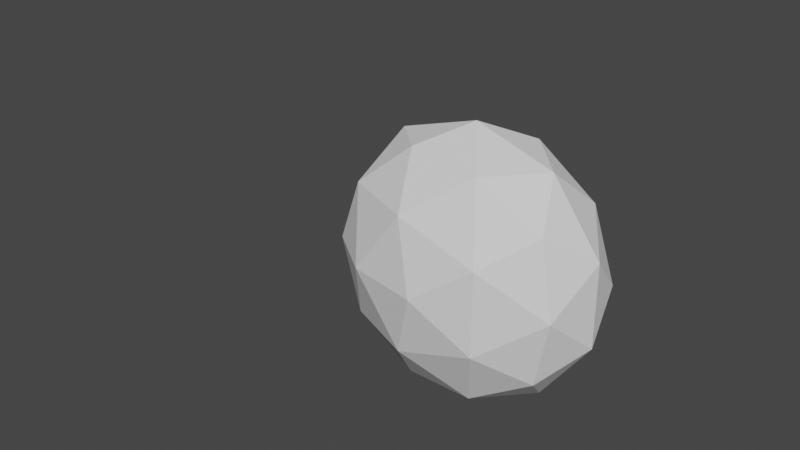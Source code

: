 # Source: jump_bug-preIK.blend  (saved by Blender 2.93.20; exported with 4.5.12 LTS)
import bpy
from mathutils import Matrix  # noqa: F401  (used for matrix-valued properties, if any)

bpy.ops.wm.read_factory_settings(use_empty=True)
scene = bpy.context.scene
scene.name = 'Scene'

# ---- collections
col_collection = bpy.data.collections.new('Collection'); scene.collection.children.link(col_collection)
col_ll = bpy.data.collections.new('LL'); scene.collection.children.link(col_ll)
col_lr = bpy.data.collections.new('LR'); scene.collection.children.link(col_lr)

# ---- world
world_world = bpy.data.worlds.new('World'); scene.world = world_world
world_world.use_nodes = True; world_world.node_tree.nodes.clear()
_N = world_world.node_tree.nodes; _L = world_world.node_tree.links
n0 = _N.new('ShaderNodeOutputWorld'); n0.name = 'World Output'; n0.location = (300, 300)
n1 = _N.new('ShaderNodeBackground'); n1.name = 'Background'; n1.location = (10, 300)
n1.inputs[0].default_value = (0.05088, 0.05088, 0.05088, 1.0)
_L.new(n1.outputs[0], n0.inputs[0])
n0.is_active_output = True
world_world.color = (0.05088, 0.05088, 0.05088)
world_world.use_sun_shadow = False
world_world.sun_shadow_jitter_overblur = 0.0

# ---- meshes
me_icosphere = bpy.data.meshes.new('Icosphere')
me_icosphere.from_pydata([(0.0, 0.0, -1.0), (0.7236, -0.5257, -0.4472), (-0.2764, -0.8506, -0.4472), (-0.8944, 0.0, -0.4472), (-0.2764, 0.8506, -0.4472), (0.7236, 0.5257, -0.4472), (0.2764, -0.8506, 0.4472), (-0.7236, -0.5257, 0.4472), (-0.7236, 0.5257, 0.4472), (0.2764, 0.8506, 0.4472), (0.8944, 0.0, 0.4472), (0.0, 0.0, 1.0), (-0.1625, -0.5, -0.8507), (0.4253, -0.309, -0.8507), (0.2629, -0.809, -0.5257), (0.8506, 0.0, -0.5257), (0.4253, 0.309, -0.8507), (-0.5257, 0.0, -0.8507), (-0.6882, -0.5, -0.5257), (-0.1625, 0.5, -0.8507), (-0.6882, 0.5, -0.5257), (0.2629, 0.809, -0.5257), (0.9511, -0.309, 0.0), (0.9511, 0.309, 0.0), (0.0, -1.0, 0.0), (0.5878, -0.809, 0.0), (-0.9511, -0.309, 0.0), (-0.5878, -0.809, 0.0), (-0.5878, 0.809, 0.0), (-0.9511, 0.309, 0.0), (0.5878, 0.809, 0.0), (0.0, 1.0, 0.0), (0.6882, -0.5, 0.5257), (-0.2629, -0.809, 0.5257), (-0.8506, 0.0, 0.5257), (-0.2629, 0.809, 0.5257), (0.6882, 0.5, 0.5257), (0.1625, -0.5, 0.8507), (0.5257, 0.0, 0.8507), (-0.4253, -0.309, 0.8507), (-0.4253, 0.309, 0.8507), (0.1625, 0.5, 0.8507)], [], [(0, 13, 12), (1, 13, 15), (0, 12, 17), (0, 17, 19), (0, 19, 16), (1, 15, 22), (2, 14, 24), (3, 18, 26), (4, 20, 28), (5, 21, 30), (1, 22, 25), (2, 24, 27), (3, 26, 29), (4, 28, 31), (5, 30, 23), (6, 32, 37), (7, 33, 39), (8, 34, 40), (9, 35, 41), (10, 36, 38), (38, 41, 11), (38, 36, 41), (36, 9, 41), (41, 40, 11), (41, 35, 40), (35, 8, 40), (40, 39, 11), (40, 34, 39), (34, 7, 39), (39, 37, 11), (39, 33, 37), (33, 6, 37), (37, 38, 11), (37, 32, 38), (32, 10, 38), (23, 36, 10), (23, 30, 36), (30, 9, 36), (31, 35, 9), (31, 28, 35), (28, 8, 35), (29, 34, 8), (29, 26, 34), (26, 7, 34), (27, 33, 7), (27, 24, 33), (24, 6, 33), (25, 32, 6), (25, 22, 32), (22, 10, 32), (30, 31, 9), (30, 21, 31), (21, 4, 31), (28, 29, 8), (28, 20, 29), (20, 3, 29), (26, 27, 7), (26, 18, 27), (18, 2, 27), (24, 25, 6), (24, 14, 25), (14, 1, 25), (22, 23, 10), (22, 15, 23), (15, 5, 23), (16, 21, 5), (16, 19, 21), (19, 4, 21), (19, 20, 4), (19, 17, 20), (17, 3, 20), (17, 18, 3), (17, 12, 18), (12, 2, 18), (15, 16, 5), (15, 13, 16), (13, 0, 16), (12, 14, 2), (12, 13, 14), (13, 1, 14)])
_uv = me_icosphere.uv_layers.new(name='UVMap')
_uv.uv.foreach_set('vector', [0.1818, 0.0, 0.2273, 0.07873, 0.1364, 0.07873, 0.2727, 0.1575, 0.3182, 0.07873, 0.3636, 0.1575, 0.9091, 0.0, 0.9545, 0.07873, 0.8636, 0.07873, 0.7273, 0.0, 0.7727, 0.07873, 0.6818, 0.07873, 0.5455, 0.0, 0.5909, 0.07873, 0.5, 0.07873, 0.2727, 0.1575, 0.3636, 0.1575, 0.3182, 0.2362, 0.09091, 0.1575, 0.1818, 0.1575, 0.1364, 0.2362, 0.8182, 0.1575, 0.9091, 0.1575, 0.8636, 0.2362, 0.6364, 0.1575, 0.7273, 0.1575, 0.6818, 0.2362, 0.4545, 0.1575, 0.5455, 0.1575, 0.5, 0.2362, 0.2727, 0.1575, 0.3182, 0.2362, 0.2273, 0.2362, 0.09091, 0.1575, 0.1364, 0.2362, 0.04546, 0.2362, 0.8182, 0.1575, 0.8636, 0.2362, 0.7727, 0.2362, 0.6364, 0.1575, 0.6818, 0.2362, 0.5909, 0.2362, 0.4545, 0.1575, 0.5, 0.2362, 0.4091, 0.2362, 0.1818, 0.3149, 0.2727, 0.3149, 0.2273, 0.3937, 0.0, 0.3149, 0.09091, 0.3149, 0.04546, 0.3937, 0.7273, 0.3149, 0.8182, 0.3149, 0.7727, 0.3937, 0.5455, 0.3149, 0.6364, 0.3149, 0.5909, 0.3937, 0.3636, 0.3149, 0.4545, 0.3149, 0.4091, 0.3937, 0.4091, 0.3937, 0.5, 0.3937, 0.4545, 0.4724, 0.4091, 0.3937, 0.4545, 0.3149, 0.5, 0.3937, 0.4545, 0.3149, 0.5455, 0.3149, 0.5, 0.3937, 0.5909, 0.3937, 0.6818, 0.3937, 0.6364, 0.4724, 0.5909, 0.3937, 0.6364, 0.3149, 0.6818, 0.3937, 0.6364, 0.3149, 0.7273, 0.3149, 0.6818, 0.3937, 0.7727, 0.3937, 0.8636, 0.3937, 0.8182, 0.4724, 0.7727, 0.3937, 0.8182, 0.3149, 0.8636, 0.3937, 0.8182, 0.3149, 0.9091, 0.3149, 0.8636, 0.3937, 0.04546, 0.3937, 0.1364, 0.3937, 0.09091, 0.4724, 0.04546, 0.3937, 0.09091, 0.3149, 0.1364, 0.3937, 0.09091, 0.3149, 0.1818, 0.3149, 0.1364, 0.3937, 0.2273, 0.3937, 0.3182, 0.3937, 0.2727, 0.4724, 0.2273, 0.3937, 0.2727, 0.3149, 0.3182, 0.3937, 0.2727, 0.3149, 0.3636, 0.3149, 0.3182, 0.3937, 0.4091, 0.2362, 0.4545, 0.3149, 0.3636, 0.3149, 0.4091, 0.2362, 0.5, 0.2362, 0.4545, 0.3149, 0.5, 0.2362, 0.5455, 0.3149, 0.4545, 0.3149, 0.5909, 0.2362, 0.6364, 0.3149, 0.5455, 0.3149, 0.5909, 0.2362, 0.6818, 0.2362, 0.6364, 0.3149, 0.6818, 0.2362, 0.7273, 0.3149, 0.6364, 0.3149, 0.7727, 0.2362, 0.8182, 0.3149, 0.7273, 0.3149, 0.7727, 0.2362, 0.8636, 0.2362, 0.8182, 0.3149, 0.8636, 0.2362, 0.9091, 0.3149, 0.8182, 0.3149, 0.04546, 0.2362, 0.09091, 0.3149, 0.0, 0.3149, 0.04546, 0.2362, 0.1364, 0.2362, 0.09091, 0.3149, 0.1364, 0.2362, 0.1818, 0.3149, 0.09091, 0.3149, 0.2273, 0.2362, 0.2727, 0.3149, 0.1818, 0.3149, 0.2273, 0.2362, 0.3182, 0.2362, 0.2727, 0.3149, 0.3182, 0.2362, 0.3636, 0.3149, 0.2727, 0.3149, 0.5, 0.2362, 0.5909, 0.2362, 0.5455, 0.3149, 0.5, 0.2362, 0.5455, 0.1575, 0.5909, 0.2362, 0.5455, 0.1575, 0.6364, 0.1575, 0.5909, 0.2362, 0.6818, 0.2362, 0.7727, 0.2362, 0.7273, 0.3149, 0.6818, 0.2362, 0.7273, 0.1575, 0.7727, 0.2362, 0.7273, 0.1575, 0.8182, 0.1575, 0.7727, 0.2362, 0.8636, 0.2362, 0.9545, 0.2362, 0.9091, 0.3149, 0.8636, 0.2362, 0.9091, 0.1575, 0.9545, 0.2362, 0.9091, 0.1575, 1.0, 0.1575, 0.9545, 0.2362, 0.1364, 0.2362, 0.2273, 0.2362, 0.1818, 0.3149, 0.1364, 0.2362, 0.1818, 0.1575, 0.2273, 0.2362, 0.1818, 0.1575, 0.2727, 0.1575, 0.2273, 0.2362, 0.3182, 0.2362, 0.4091, 0.2362, 0.3636, 0.3149, 0.3182, 0.2362, 0.3636, 0.1575, 0.4091, 0.2362, 0.3636, 0.1575, 0.4545, 0.1575, 0.4091, 0.2362, 0.5, 0.07873, 0.5455, 0.1575, 0.4545, 0.1575, 0.5, 0.07873, 0.5909, 0.07873, 0.5455, 0.1575, 0.5909, 0.07873, 0.6364, 0.1575, 0.5455, 0.1575, 0.6818, 0.07873, 0.7273, 0.1575, 0.6364, 0.1575, 0.6818, 0.07873, 0.7727, 0.07873, 0.7273, 0.1575, 0.7727, 0.07873, 0.8182, 0.1575, 0.7273, 0.1575, 0.8636, 0.07873, 0.9091, 0.1575, 0.8182, 0.1575, 0.8636, 0.07873, 0.9545, 0.07873, 0.9091, 0.1575, 0.9545, 0.07873, 1.0, 0.1575, 0.9091, 0.1575, 0.3636, 0.1575, 0.4091, 0.07873, 0.4545, 0.1575, 0.3636, 0.1575, 0.3182, 0.07873, 0.4091, 0.07873, 0.3182, 0.07873, 0.3636, 0.0, 0.4091, 0.07873, 0.1364, 0.07873, 0.1818, 0.1575, 0.09091, 0.1575, 0.1364, 0.07873, 0.2273, 0.07873, 0.1818, 0.1575, 0.2273, 0.07873, 0.2727, 0.1575, 0.1818, 0.1575])
me_icosphere.use_remesh_fix_poles = True
me_icosphere.use_remesh_preserve_attributes = False
me_icosphere.update()
me_icosphere_001 = bpy.data.meshes.new('Icosphere.001')
me_icosphere_001.from_pydata([(0.0, 0.0, -1.0), (0.7236, -0.5257, -0.4472), (-0.2764, -0.8506, -0.4472), (-0.8944, 0.0, -0.4472), (-0.2764, 0.8506, -0.4472), (0.7236, 0.5257, -0.4472), (0.2764, -0.8506, 0.4472), (-0.7236, -0.5257, 0.4472), (-0.7236, 0.5257, 0.4472), (0.2764, 0.8506, 0.4472), (0.8944, 0.0, 0.4472), (0.0, 0.0, 1.0), (-0.1625, -0.5, -0.8507), (0.4253, -0.309, -0.8507), (0.2629, -0.809, -0.5257), (0.8506, 0.0, -0.5257), (0.4253, 0.309, -0.8507), (-0.5257, 0.0, -0.8507), (-0.6882, -0.5, -0.5257), (-0.1625, 0.5, -0.8507), (-0.6882, 0.5, -0.5257), (0.2629, 0.809, -0.5257), (0.9511, -0.309, 0.0), (0.9511, 0.309, 0.0), (0.0, -1.0, 0.0), (0.5878, -0.809, 0.0), (-0.9511, -0.309, 0.0), (-0.5878, -0.809, 0.0), (-0.5878, 0.809, 0.0), (-0.9511, 0.309, 0.0), (0.5878, 0.809, 0.0), (0.0, 1.0, 0.0), (0.6882, -0.5, 0.5257), (-0.2629, -0.809, 0.5257), (-0.8506, 0.0, 0.5257), (-0.2629, 0.809, 0.5257), (0.6882, 0.5, 0.5257), (0.1625, -0.5, 0.8507), (0.5257, 0.0, 0.8507), (-0.4253, -0.309, 0.8507), (-0.4253, 0.309, 0.8507), (0.1625, 0.5, 0.8507)], [], [(0, 13, 12), (1, 13, 15), (0, 12, 17), (0, 17, 19), (0, 19, 16), (1, 15, 22), (2, 14, 24), (3, 18, 26), (4, 20, 28), (5, 21, 30), (1, 22, 25), (2, 24, 27), (3, 26, 29), (4, 28, 31), (5, 30, 23), (6, 32, 37), (7, 33, 39), (8, 34, 40), (9, 35, 41), (10, 36, 38), (38, 41, 11), (38, 36, 41), (36, 9, 41), (41, 40, 11), (41, 35, 40), (35, 8, 40), (40, 39, 11), (40, 34, 39), (34, 7, 39), (39, 37, 11), (39, 33, 37), (33, 6, 37), (37, 38, 11), (37, 32, 38), (32, 10, 38), (23, 36, 10), (23, 30, 36), (30, 9, 36), (31, 35, 9), (31, 28, 35), (28, 8, 35), (29, 34, 8), (29, 26, 34), (26, 7, 34), (27, 33, 7), (27, 24, 33), (24, 6, 33), (25, 32, 6), (25, 22, 32), (22, 10, 32), (30, 31, 9), (30, 21, 31), (21, 4, 31), (28, 29, 8), (28, 20, 29), (20, 3, 29), (26, 27, 7), (26, 18, 27), (18, 2, 27), (24, 25, 6), (24, 14, 25), (14, 1, 25), (22, 23, 10), (22, 15, 23), (15, 5, 23), (16, 21, 5), (16, 19, 21), (19, 4, 21), (19, 20, 4), (19, 17, 20), (17, 3, 20), (17, 18, 3), (17, 12, 18), (12, 2, 18), (15, 16, 5), (15, 13, 16), (13, 0, 16), (12, 14, 2), (12, 13, 14), (13, 1, 14)])
_uv = me_icosphere_001.uv_layers.new(name='UVMap')
_uv.uv.foreach_set('vector', [0.1818, 0.0, 0.2273, 0.07873, 0.1364, 0.07873, 0.2727, 0.1575, 0.3182, 0.07873, 0.3636, 0.1575, 0.9091, 0.0, 0.9545, 0.07873, 0.8636, 0.07873, 0.7273, 0.0, 0.7727, 0.07873, 0.6818, 0.07873, 0.5455, 0.0, 0.5909, 0.07873, 0.5, 0.07873, 0.2727, 0.1575, 0.3636, 0.1575, 0.3182, 0.2362, 0.09091, 0.1575, 0.1818, 0.1575, 0.1364, 0.2362, 0.8182, 0.1575, 0.9091, 0.1575, 0.8636, 0.2362, 0.6364, 0.1575, 0.7273, 0.1575, 0.6818, 0.2362, 0.4545, 0.1575, 0.5455, 0.1575, 0.5, 0.2362, 0.2727, 0.1575, 0.3182, 0.2362, 0.2273, 0.2362, 0.09091, 0.1575, 0.1364, 0.2362, 0.04546, 0.2362, 0.8182, 0.1575, 0.8636, 0.2362, 0.7727, 0.2362, 0.6364, 0.1575, 0.6818, 0.2362, 0.5909, 0.2362, 0.4545, 0.1575, 0.5, 0.2362, 0.4091, 0.2362, 0.1818, 0.3149, 0.2727, 0.3149, 0.2273, 0.3937, 0.0, 0.3149, 0.09091, 0.3149, 0.04546, 0.3937, 0.7273, 0.3149, 0.8182, 0.3149, 0.7727, 0.3937, 0.5455, 0.3149, 0.6364, 0.3149, 0.5909, 0.3937, 0.3636, 0.3149, 0.4545, 0.3149, 0.4091, 0.3937, 0.4091, 0.3937, 0.5, 0.3937, 0.4545, 0.4724, 0.4091, 0.3937, 0.4545, 0.3149, 0.5, 0.3937, 0.4545, 0.3149, 0.5455, 0.3149, 0.5, 0.3937, 0.5909, 0.3937, 0.6818, 0.3937, 0.6364, 0.4724, 0.5909, 0.3937, 0.6364, 0.3149, 0.6818, 0.3937, 0.6364, 0.3149, 0.7273, 0.3149, 0.6818, 0.3937, 0.7727, 0.3937, 0.8636, 0.3937, 0.8182, 0.4724, 0.7727, 0.3937, 0.8182, 0.3149, 0.8636, 0.3937, 0.8182, 0.3149, 0.9091, 0.3149, 0.8636, 0.3937, 0.04546, 0.3937, 0.1364, 0.3937, 0.09091, 0.4724, 0.04546, 0.3937, 0.09091, 0.3149, 0.1364, 0.3937, 0.09091, 0.3149, 0.1818, 0.3149, 0.1364, 0.3937, 0.2273, 0.3937, 0.3182, 0.3937, 0.2727, 0.4724, 0.2273, 0.3937, 0.2727, 0.3149, 0.3182, 0.3937, 0.2727, 0.3149, 0.3636, 0.3149, 0.3182, 0.3937, 0.4091, 0.2362, 0.4545, 0.3149, 0.3636, 0.3149, 0.4091, 0.2362, 0.5, 0.2362, 0.4545, 0.3149, 0.5, 0.2362, 0.5455, 0.3149, 0.4545, 0.3149, 0.5909, 0.2362, 0.6364, 0.3149, 0.5455, 0.3149, 0.5909, 0.2362, 0.6818, 0.2362, 0.6364, 0.3149, 0.6818, 0.2362, 0.7273, 0.3149, 0.6364, 0.3149, 0.7727, 0.2362, 0.8182, 0.3149, 0.7273, 0.3149, 0.7727, 0.2362, 0.8636, 0.2362, 0.8182, 0.3149, 0.8636, 0.2362, 0.9091, 0.3149, 0.8182, 0.3149, 0.04546, 0.2362, 0.09091, 0.3149, 0.0, 0.3149, 0.04546, 0.2362, 0.1364, 0.2362, 0.09091, 0.3149, 0.1364, 0.2362, 0.1818, 0.3149, 0.09091, 0.3149, 0.2273, 0.2362, 0.2727, 0.3149, 0.1818, 0.3149, 0.2273, 0.2362, 0.3182, 0.2362, 0.2727, 0.3149, 0.3182, 0.2362, 0.3636, 0.3149, 0.2727, 0.3149, 0.5, 0.2362, 0.5909, 0.2362, 0.5455, 0.3149, 0.5, 0.2362, 0.5455, 0.1575, 0.5909, 0.2362, 0.5455, 0.1575, 0.6364, 0.1575, 0.5909, 0.2362, 0.6818, 0.2362, 0.7727, 0.2362, 0.7273, 0.3149, 0.6818, 0.2362, 0.7273, 0.1575, 0.7727, 0.2362, 0.7273, 0.1575, 0.8182, 0.1575, 0.7727, 0.2362, 0.8636, 0.2362, 0.9545, 0.2362, 0.9091, 0.3149, 0.8636, 0.2362, 0.9091, 0.1575, 0.9545, 0.2362, 0.9091, 0.1575, 1.0, 0.1575, 0.9545, 0.2362, 0.1364, 0.2362, 0.2273, 0.2362, 0.1818, 0.3149, 0.1364, 0.2362, 0.1818, 0.1575, 0.2273, 0.2362, 0.1818, 0.1575, 0.2727, 0.1575, 0.2273, 0.2362, 0.3182, 0.2362, 0.4091, 0.2362, 0.3636, 0.3149, 0.3182, 0.2362, 0.3636, 0.1575, 0.4091, 0.2362, 0.3636, 0.1575, 0.4545, 0.1575, 0.4091, 0.2362, 0.5, 0.07873, 0.5455, 0.1575, 0.4545, 0.1575, 0.5, 0.07873, 0.5909, 0.07873, 0.5455, 0.1575, 0.5909, 0.07873, 0.6364, 0.1575, 0.5455, 0.1575, 0.6818, 0.07873, 0.7273, 0.1575, 0.6364, 0.1575, 0.6818, 0.07873, 0.7727, 0.07873, 0.7273, 0.1575, 0.7727, 0.07873, 0.8182, 0.1575, 0.7273, 0.1575, 0.8636, 0.07873, 0.9091, 0.1575, 0.8182, 0.1575, 0.8636, 0.07873, 0.9545, 0.07873, 0.9091, 0.1575, 0.9545, 0.07873, 1.0, 0.1575, 0.9091, 0.1575, 0.3636, 0.1575, 0.4091, 0.07873, 0.4545, 0.1575, 0.3636, 0.1575, 0.3182, 0.07873, 0.4091, 0.07873, 0.3182, 0.07873, 0.3636, 0.0, 0.4091, 0.07873, 0.1364, 0.07873, 0.1818, 0.1575, 0.09091, 0.1575, 0.1364, 0.07873, 0.2273, 0.07873, 0.1818, 0.1575, 0.2273, 0.07873, 0.2727, 0.1575, 0.1818, 0.1575])
me_icosphere_001.use_remesh_fix_poles = True
me_icosphere_001.use_remesh_preserve_attributes = False
me_icosphere_001.update()
me_icosphere_002 = bpy.data.meshes.new('Icosphere.002')
me_icosphere_002.from_pydata([(0.0, 0.0, -1.0), (0.7236, -0.5257, -0.4472), (-0.2764, -0.8506, -0.4472), (-0.8944, 0.0, -0.4472), (-0.2764, 0.8506, -0.4472), (0.7236, 0.5257, -0.4472), (0.2764, -0.8506, 0.4472), (-0.7236, -0.5257, 0.4472), (-0.7236, 0.5257, 0.4472), (0.2764, 0.8506, 0.4472), (0.8944, 0.0, 0.4472), (0.0, 0.0, 1.0), (-0.1625, -0.5, -0.8507), (0.4253, -0.309, -0.8507), (0.2629, -0.809, -0.5257), (0.8506, 0.0, -0.5257), (0.4253, 0.309, -0.8507), (-0.5257, 0.0, -0.8507), (-0.6882, -0.5, -0.5257), (-0.1625, 0.5, -0.8507), (-0.6882, 0.5, -0.5257), (0.2629, 0.809, -0.5257), (0.9511, -0.309, 0.0), (0.9511, 0.309, 0.0), (0.0, -1.0, 0.0), (0.5878, -0.809, 0.0), (-0.9511, -0.309, 0.0), (-0.5878, -0.809, 0.0), (-0.5878, 0.809, 0.0), (-0.9511, 0.309, 0.0), (0.5878, 0.809, 0.0), (0.0, 1.0, 0.0), (0.6882, -0.5, 0.5257), (-0.2629, -0.809, 0.5257), (-0.8506, 0.0, 0.5257), (-0.2629, 0.809, 0.5257), (0.6882, 0.5, 0.5257), (0.1625, -0.5, 0.8507), (0.5257, 0.0, 0.8507), (-0.4253, -0.309, 0.8507), (-0.4253, 0.309, 0.8507), (0.1625, 0.5, 0.8507)], [], [(0, 13, 12), (1, 13, 15), (0, 12, 17), (0, 17, 19), (0, 19, 16), (1, 15, 22), (2, 14, 24), (3, 18, 26), (4, 20, 28), (5, 21, 30), (1, 22, 25), (2, 24, 27), (3, 26, 29), (4, 28, 31), (5, 30, 23), (6, 32, 37), (7, 33, 39), (8, 34, 40), (9, 35, 41), (10, 36, 38), (38, 41, 11), (38, 36, 41), (36, 9, 41), (41, 40, 11), (41, 35, 40), (35, 8, 40), (40, 39, 11), (40, 34, 39), (34, 7, 39), (39, 37, 11), (39, 33, 37), (33, 6, 37), (37, 38, 11), (37, 32, 38), (32, 10, 38), (23, 36, 10), (23, 30, 36), (30, 9, 36), (31, 35, 9), (31, 28, 35), (28, 8, 35), (29, 34, 8), (29, 26, 34), (26, 7, 34), (27, 33, 7), (27, 24, 33), (24, 6, 33), (25, 32, 6), (25, 22, 32), (22, 10, 32), (30, 31, 9), (30, 21, 31), (21, 4, 31), (28, 29, 8), (28, 20, 29), (20, 3, 29), (26, 27, 7), (26, 18, 27), (18, 2, 27), (24, 25, 6), (24, 14, 25), (14, 1, 25), (22, 23, 10), (22, 15, 23), (15, 5, 23), (16, 21, 5), (16, 19, 21), (19, 4, 21), (19, 20, 4), (19, 17, 20), (17, 3, 20), (17, 18, 3), (17, 12, 18), (12, 2, 18), (15, 16, 5), (15, 13, 16), (13, 0, 16), (12, 14, 2), (12, 13, 14), (13, 1, 14)])
_uv = me_icosphere_002.uv_layers.new(name='UVMap')
_uv.uv.foreach_set('vector', [0.1818, 0.0, 0.2273, 0.07873, 0.1364, 0.07873, 0.2727, 0.1575, 0.3182, 0.07873, 0.3636, 0.1575, 0.9091, 0.0, 0.9545, 0.07873, 0.8636, 0.07873, 0.7273, 0.0, 0.7727, 0.07873, 0.6818, 0.07873, 0.5455, 0.0, 0.5909, 0.07873, 0.5, 0.07873, 0.2727, 0.1575, 0.3636, 0.1575, 0.3182, 0.2362, 0.09091, 0.1575, 0.1818, 0.1575, 0.1364, 0.2362, 0.8182, 0.1575, 0.9091, 0.1575, 0.8636, 0.2362, 0.6364, 0.1575, 0.7273, 0.1575, 0.6818, 0.2362, 0.4545, 0.1575, 0.5455, 0.1575, 0.5, 0.2362, 0.2727, 0.1575, 0.3182, 0.2362, 0.2273, 0.2362, 0.09091, 0.1575, 0.1364, 0.2362, 0.04546, 0.2362, 0.8182, 0.1575, 0.8636, 0.2362, 0.7727, 0.2362, 0.6364, 0.1575, 0.6818, 0.2362, 0.5909, 0.2362, 0.4545, 0.1575, 0.5, 0.2362, 0.4091, 0.2362, 0.1818, 0.3149, 0.2727, 0.3149, 0.2273, 0.3937, 0.0, 0.3149, 0.09091, 0.3149, 0.04546, 0.3937, 0.7273, 0.3149, 0.8182, 0.3149, 0.7727, 0.3937, 0.5455, 0.3149, 0.6364, 0.3149, 0.5909, 0.3937, 0.3636, 0.3149, 0.4545, 0.3149, 0.4091, 0.3937, 0.4091, 0.3937, 0.5, 0.3937, 0.4545, 0.4724, 0.4091, 0.3937, 0.4545, 0.3149, 0.5, 0.3937, 0.4545, 0.3149, 0.5455, 0.3149, 0.5, 0.3937, 0.5909, 0.3937, 0.6818, 0.3937, 0.6364, 0.4724, 0.5909, 0.3937, 0.6364, 0.3149, 0.6818, 0.3937, 0.6364, 0.3149, 0.7273, 0.3149, 0.6818, 0.3937, 0.7727, 0.3937, 0.8636, 0.3937, 0.8182, 0.4724, 0.7727, 0.3937, 0.8182, 0.3149, 0.8636, 0.3937, 0.8182, 0.3149, 0.9091, 0.3149, 0.8636, 0.3937, 0.04546, 0.3937, 0.1364, 0.3937, 0.09091, 0.4724, 0.04546, 0.3937, 0.09091, 0.3149, 0.1364, 0.3937, 0.09091, 0.3149, 0.1818, 0.3149, 0.1364, 0.3937, 0.2273, 0.3937, 0.3182, 0.3937, 0.2727, 0.4724, 0.2273, 0.3937, 0.2727, 0.3149, 0.3182, 0.3937, 0.2727, 0.3149, 0.3636, 0.3149, 0.3182, 0.3937, 0.4091, 0.2362, 0.4545, 0.3149, 0.3636, 0.3149, 0.4091, 0.2362, 0.5, 0.2362, 0.4545, 0.3149, 0.5, 0.2362, 0.5455, 0.3149, 0.4545, 0.3149, 0.5909, 0.2362, 0.6364, 0.3149, 0.5455, 0.3149, 0.5909, 0.2362, 0.6818, 0.2362, 0.6364, 0.3149, 0.6818, 0.2362, 0.7273, 0.3149, 0.6364, 0.3149, 0.7727, 0.2362, 0.8182, 0.3149, 0.7273, 0.3149, 0.7727, 0.2362, 0.8636, 0.2362, 0.8182, 0.3149, 0.8636, 0.2362, 0.9091, 0.3149, 0.8182, 0.3149, 0.04546, 0.2362, 0.09091, 0.3149, 0.0, 0.3149, 0.04546, 0.2362, 0.1364, 0.2362, 0.09091, 0.3149, 0.1364, 0.2362, 0.1818, 0.3149, 0.09091, 0.3149, 0.2273, 0.2362, 0.2727, 0.3149, 0.1818, 0.3149, 0.2273, 0.2362, 0.3182, 0.2362, 0.2727, 0.3149, 0.3182, 0.2362, 0.3636, 0.3149, 0.2727, 0.3149, 0.5, 0.2362, 0.5909, 0.2362, 0.5455, 0.3149, 0.5, 0.2362, 0.5455, 0.1575, 0.5909, 0.2362, 0.5455, 0.1575, 0.6364, 0.1575, 0.5909, 0.2362, 0.6818, 0.2362, 0.7727, 0.2362, 0.7273, 0.3149, 0.6818, 0.2362, 0.7273, 0.1575, 0.7727, 0.2362, 0.7273, 0.1575, 0.8182, 0.1575, 0.7727, 0.2362, 0.8636, 0.2362, 0.9545, 0.2362, 0.9091, 0.3149, 0.8636, 0.2362, 0.9091, 0.1575, 0.9545, 0.2362, 0.9091, 0.1575, 1.0, 0.1575, 0.9545, 0.2362, 0.1364, 0.2362, 0.2273, 0.2362, 0.1818, 0.3149, 0.1364, 0.2362, 0.1818, 0.1575, 0.2273, 0.2362, 0.1818, 0.1575, 0.2727, 0.1575, 0.2273, 0.2362, 0.3182, 0.2362, 0.4091, 0.2362, 0.3636, 0.3149, 0.3182, 0.2362, 0.3636, 0.1575, 0.4091, 0.2362, 0.3636, 0.1575, 0.4545, 0.1575, 0.4091, 0.2362, 0.5, 0.07873, 0.5455, 0.1575, 0.4545, 0.1575, 0.5, 0.07873, 0.5909, 0.07873, 0.5455, 0.1575, 0.5909, 0.07873, 0.6364, 0.1575, 0.5455, 0.1575, 0.6818, 0.07873, 0.7273, 0.1575, 0.6364, 0.1575, 0.6818, 0.07873, 0.7727, 0.07873, 0.7273, 0.1575, 0.7727, 0.07873, 0.8182, 0.1575, 0.7273, 0.1575, 0.8636, 0.07873, 0.9091, 0.1575, 0.8182, 0.1575, 0.8636, 0.07873, 0.9545, 0.07873, 0.9091, 0.1575, 0.9545, 0.07873, 1.0, 0.1575, 0.9091, 0.1575, 0.3636, 0.1575, 0.4091, 0.07873, 0.4545, 0.1575, 0.3636, 0.1575, 0.3182, 0.07873, 0.4091, 0.07873, 0.3182, 0.07873, 0.3636, 0.0, 0.4091, 0.07873, 0.1364, 0.07873, 0.1818, 0.1575, 0.09091, 0.1575, 0.1364, 0.07873, 0.2273, 0.07873, 0.1818, 0.1575, 0.2273, 0.07873, 0.2727, 0.1575, 0.1818, 0.1575])
me_icosphere_002.use_remesh_fix_poles = True
me_icosphere_002.use_remesh_preserve_attributes = False
me_icosphere_002.update()
me_cone_004 = bpy.data.meshes.new('Cone.004')
me_cone_004.from_pydata([(0.0, 1.0, -1.0), (0.1951, 0.9808, -1.0), (0.3827, 0.9239, -1.0), (0.5556, 0.8315, -1.0), (0.7071, 0.7071, -1.0), (0.8315, 0.5556, -1.0), (0.9239, 0.3827, -1.0), (0.9808, 0.1951, -1.0), (1.0, -4.371e-08, -1.0), (0.9808, -0.1951, -1.0), (0.9239, -0.3827, -1.0), (0.8315, -0.5556, -1.0), (0.7071, -0.7071, -1.0), (0.5556, -0.8315, -1.0), (0.3827, -0.9239, -1.0), (0.1951, -0.9808, -1.0), (-8.742e-08, -1.0, -1.0), (-0.1951, -0.9808, -1.0), (-0.3827, -0.9239, -1.0), (-0.5556, -0.8315, -1.0), (-0.7071, -0.7071, -1.0), (-0.8315, -0.5556, -1.0), (-0.9239, -0.3827, -1.0), (-0.9808, -0.1951, -1.0), (-1.0, 1.192e-08, -1.0), (-0.9808, 0.1951, -1.0), (-0.9239, 0.3827, -1.0), (-0.8315, 0.5556, -1.0), (-0.7071, 0.7071, -1.0), (-0.5556, 0.8315, -1.0), (-0.3827, 0.9239, -1.0), (-0.1951, 0.9808, -1.0), (0.0, 0.0, 1.0)], [], [(0, 32, 1), (1, 32, 2), (2, 32, 3), (3, 32, 4), (4, 32, 5), (5, 32, 6), (6, 32, 7), (7, 32, 8), (8, 32, 9), (9, 32, 10), (10, 32, 11), (11, 32, 12), (12, 32, 13), (13, 32, 14), (14, 32, 15), (15, 32, 16), (16, 32, 17), (17, 32, 18), (18, 32, 19), (19, 32, 20), (20, 32, 21), (21, 32, 22), (22, 32, 23), (23, 32, 24), (24, 32, 25), (25, 32, 26), (26, 32, 27), (27, 32, 28), (28, 32, 29), (29, 32, 30), (0, 1, 2, 3, 4, 5, 6, 7, 8, 9, 10, 11, 12, 13, 14, 15, 16, 17, 18, 19, 20, 21, 22, 23, 24, 25, 26, 27, 28, 29, 30, 31), (30, 32, 31), (31, 32, 0)])
_uv = me_cone_004.uv_layers.new(name='UVMap')
_uv.uv.foreach_set('vector', [0.25, 0.49, 0.25, 0.25, 0.2968, 0.4854, 0.2968, 0.4854, 0.25, 0.25, 0.3418, 0.4717, 0.3418, 0.4717, 0.25, 0.25, 0.3833, 0.4496, 0.3833, 0.4496, 0.25, 0.25, 0.4197, 0.4197, 0.4197, 0.4197, 0.25, 0.25, 0.4496, 0.3833, 0.4496, 0.3833, 0.25, 0.25, 0.4717, 0.3418, 0.4717, 0.3418, 0.25, 0.25, 0.4854, 0.2968, 0.4854, 0.2968, 0.25, 0.25, 0.49, 0.25, 0.49, 0.25, 0.25, 0.25, 0.4854, 0.2032, 0.4854, 0.2032, 0.25, 0.25, 0.4717, 0.1582, 0.4717, 0.1582, 0.25, 0.25, 0.4496, 0.1167, 0.4496, 0.1167, 0.25, 0.25, 0.4197, 0.08029, 0.4197, 0.08029, 0.25, 0.25, 0.3833, 0.05045, 0.3833, 0.05045, 0.25, 0.25, 0.3418, 0.02827, 0.3418, 0.02827, 0.25, 0.25, 0.2968, 0.01461, 0.2968, 0.01461, 0.25, 0.25, 0.25, 0.01, 0.25, 0.01, 0.25, 0.25, 0.2032, 0.01461, 0.2032, 0.01461, 0.25, 0.25, 0.1582, 0.02827, 0.1582, 0.02827, 0.25, 0.25, 0.1167, 0.05045, 0.1167, 0.05045, 0.25, 0.25, 0.08029, 0.08029, 0.08029, 0.08029, 0.25, 0.25, 0.05045, 0.1167, 0.05045, 0.1167, 0.25, 0.25, 0.02827, 0.1582, 0.02827, 0.1582, 0.25, 0.25, 0.01461, 0.2032, 0.01461, 0.2032, 0.25, 0.25, 0.01, 0.25, 0.01, 0.25, 0.25, 0.25, 0.01461, 0.2968, 0.01461, 0.2968, 0.25, 0.25, 0.02827, 0.3418, 0.02827, 0.3418, 0.25, 0.25, 0.05045, 0.3833, 0.05045, 0.3833, 0.25, 0.25, 0.08029, 0.4197, 0.08029, 0.4197, 0.25, 0.25, 0.1167, 0.4496, 0.1167, 0.4496, 0.25, 0.25, 0.1582, 0.4717, 0.75, 0.49, 0.7968, 0.4854, 0.8418, 0.4717, 0.8833, 0.4496, 0.9197, 0.4197, 0.9496, 0.3833, 0.9717, 0.3418, 0.9854, 0.2968, 0.99, 0.25, 0.9854, 0.2032, 0.9717, 0.1582, 0.9496, 0.1167, 0.9197, 0.08029, 0.8833, 0.05045, 0.8418, 0.02827, 0.7968, 0.01461, 0.75, 0.01, 0.7032, 0.01461, 0.6582, 0.02827, 0.6167, 0.05045, 0.5803, 0.08029, 0.5504, 0.1167, 0.5283, 0.1582, 0.5146, 0.2032, 0.51, 0.25, 0.5146, 0.2968, 0.5283, 0.3418, 0.5504, 0.3833, 0.5803, 0.4197, 0.6167, 0.4496, 0.6582, 0.4717, 0.7032, 0.4854, 0.1582, 0.4717, 0.25, 0.25, 0.2032, 0.4854, 0.2032, 0.4854, 0.25, 0.25, 0.25, 0.49])
me_cone_004.use_remesh_fix_poles = True
me_cone_004.use_remesh_preserve_attributes = False
me_cone_004.update()
me_cylinder_003 = bpy.data.meshes.new('Cylinder.003')
me_cylinder_003.from_pydata([(0.0, 1.0, -1.0), (0.0, 3.1, 1.0), (0.1951, 0.9808, -1.0), (0.6049, 3.041, 1.0), (0.3827, 0.9239, -1.0), (1.186, 2.864, 1.0), (0.5556, 0.8315, -1.0), (1.722, 2.578, 1.0), (0.7071, 0.7071, -1.0), (2.192, 2.192, 1.0), (0.8315, 0.5556, -1.0), (2.578, 1.722, 1.0), (0.9239, 0.3827, -1.0), (2.864, 1.186, 1.0), (0.9808, 0.1951, -1.0), (3.041, 0.6049, 1.0), (1.0, -4.371e-08, -1.0), (3.1, 8.66e-07, 1.0), (0.9808, -0.1951, -1.0), (3.041, -0.6049, 1.0), (0.9239, -0.3827, -1.0), (2.864, -1.186, 1.0), (0.8315, -0.5556, -1.0), (2.578, -1.722, 1.0), (0.7071, -0.7071, -1.0), (2.192, -2.192, 1.0), (0.5556, -0.8315, -1.0), (1.722, -2.578, 1.0), (0.3827, -0.9239, -1.0), (1.186, -2.864, 1.0), (0.1951, -0.9808, -1.0), (0.6049, -3.041, 1.0), (-8.742e-08, -1.0, -1.0), (-2.71e-07, -3.1, 1.0), (-0.1951, -0.9808, -1.0), (-0.6049, -3.041, 1.0), (-0.3827, -0.9239, -1.0), (-1.186, -2.864, 1.0), (-0.5556, -0.8315, -1.0), (-1.722, -2.578, 1.0), (-0.7071, -0.7071, -1.0), (-2.192, -2.192, 1.0), (-0.8315, -0.5556, -1.0), (-2.578, -1.722, 1.0), (-0.9239, -0.3827, -1.0), (-2.864, -1.186, 1.0), (-0.9808, -0.1951, -1.0), (-3.041, -0.6049, 1.0), (-1.0, 1.192e-08, -1.0), (-3.1, 1.039e-06, 1.0), (-0.9808, 0.1951, -1.0), (-3.041, 0.6049, 1.0), (-0.9239, 0.3827, -1.0), (-2.864, 1.186, 1.0), (-0.8315, 0.5556, -1.0), (-2.578, 1.722, 1.0), (-0.7071, 0.7071, -1.0), (-2.192, 2.192, 1.0), (-0.5556, 0.8315, -1.0), (-1.722, 2.578, 1.0), (-0.3827, 0.9239, -1.0), (-1.186, 2.864, 1.0), (-0.1951, 0.9808, -1.0), (-0.6049, 3.041, 1.0)], [], [(0, 1, 3, 2), (2, 3, 5, 4), (4, 5, 7, 6), (6, 7, 9, 8), (8, 9, 11, 10), (10, 11, 13, 12), (12, 13, 15, 14), (14, 15, 17, 16), (16, 17, 19, 18), (18, 19, 21, 20), (20, 21, 23, 22), (22, 23, 25, 24), (24, 25, 27, 26), (26, 27, 29, 28), (28, 29, 31, 30), (30, 31, 33, 32), (32, 33, 35, 34), (34, 35, 37, 36), (36, 37, 39, 38), (38, 39, 41, 40), (40, 41, 43, 42), (42, 43, 45, 44), (44, 45, 47, 46), (46, 47, 49, 48), (48, 49, 51, 50), (50, 51, 53, 52), (52, 53, 55, 54), (54, 55, 57, 56), (56, 57, 59, 58), (58, 59, 61, 60), (3, 1, 63, 61, 59, 57, 55, 53, 51, 49, 47, 45, 43, 41, 39, 37, 35, 33, 31, 29, 27, 25, 23, 21, 19, 17, 15, 13, 11, 9, 7, 5), (60, 61, 63, 62), (62, 63, 1, 0), (0, 2, 4, 6, 8, 10, 12, 14, 16, 18, 20, 22, 24, 26, 28, 30, 32, 34, 36, 38, 40, 42, 44, 46, 48, 50, 52, 54, 56, 58, 60, 62)])
_uv = me_cylinder_003.uv_layers.new(name='UVMap')
_uv.uv.foreach_set('vector', [1.0, 0.5, 1.0, 1.0, 0.9688, 1.0, 0.9688, 0.5, 0.9688, 0.5, 0.9688, 1.0, 0.9375, 1.0, 0.9375, 0.5, 0.9375, 0.5, 0.9375, 1.0, 0.9062, 1.0, 0.9062, 0.5, 0.9062, 0.5, 0.9062, 1.0, 0.875, 1.0, 0.875, 0.5, 0.875, 0.5, 0.875, 1.0, 0.8438, 1.0, 0.8438, 0.5, 0.8438, 0.5, 0.8438, 1.0, 0.8125, 1.0, 0.8125, 0.5, 0.8125, 0.5, 0.8125, 1.0, 0.7812, 1.0, 0.7812, 0.5, 0.7812, 0.5, 0.7812, 1.0, 0.75, 1.0, 0.75, 0.5, 0.75, 0.5, 0.75, 1.0, 0.7188, 1.0, 0.7188, 0.5, 0.7188, 0.5, 0.7188, 1.0, 0.6875, 1.0, 0.6875, 0.5, 0.6875, 0.5, 0.6875, 1.0, 0.6562, 1.0, 0.6562, 0.5, 0.6562, 0.5, 0.6562, 1.0, 0.625, 1.0, 0.625, 0.5, 0.625, 0.5, 0.625, 1.0, 0.5938, 1.0, 0.5938, 0.5, 0.5938, 0.5, 0.5938, 1.0, 0.5625, 1.0, 0.5625, 0.5, 0.5625, 0.5, 0.5625, 1.0, 0.5312, 1.0, 0.5312, 0.5, 0.5312, 0.5, 0.5312, 1.0, 0.5, 1.0, 0.5, 0.5, 0.5, 0.5, 0.5, 1.0, 0.4688, 1.0, 0.4688, 0.5, 0.4688, 0.5, 0.4688, 1.0, 0.4375, 1.0, 0.4375, 0.5, 0.4375, 0.5, 0.4375, 1.0, 0.4062, 1.0, 0.4062, 0.5, 0.4062, 0.5, 0.4062, 1.0, 0.375, 1.0, 0.375, 0.5, 0.375, 0.5, 0.375, 1.0, 0.3438, 1.0, 0.3438, 0.5, 0.3438, 0.5, 0.3438, 1.0, 0.3125, 1.0, 0.3125, 0.5, 0.3125, 0.5, 0.3125, 1.0, 0.2812, 1.0, 0.2812, 0.5, 0.2812, 0.5, 0.2812, 1.0, 0.25, 1.0, 0.25, 0.5, 0.25, 0.5, 0.25, 1.0, 0.2188, 1.0, 0.2188, 0.5, 0.2188, 0.5, 0.2188, 1.0, 0.1875, 1.0, 0.1875, 0.5, 0.1875, 0.5, 0.1875, 1.0, 0.1562, 1.0, 0.1562, 0.5, 0.1562, 0.5, 0.1562, 1.0, 0.125, 1.0, 0.125, 0.5, 0.125, 0.5, 0.125, 1.0, 0.09375, 1.0, 0.09375, 0.5, 0.09375, 0.5, 0.09375, 1.0, 0.0625, 1.0, 0.0625, 0.5, 0.2968, 0.4854, 0.25, 0.49, 0.2032, 0.4854, 0.1582, 0.4717, 0.1167, 0.4496, 0.08029, 0.4197, 0.05045, 0.3833, 0.02827, 0.3418, 0.01461, 0.2968, 0.01, 0.25, 0.01461, 0.2032, 0.02827, 0.1582, 0.05045, 0.1167, 0.08029, 0.08029, 0.1167, 0.05045, 0.1582, 0.02827, 0.2032, 0.01461, 0.25, 0.01, 0.2968, 0.01461, 0.3418, 0.02827, 0.3833, 0.05045, 0.4197, 0.08029, 0.4496, 0.1167, 0.4717, 0.1582, 0.4854, 0.2032, 0.49, 0.25, 0.4854, 0.2968, 0.4717, 0.3418, 0.4496, 0.3833, 0.4197, 0.4197, 0.3833, 0.4496, 0.3418, 0.4717, 0.0625, 0.5, 0.0625, 1.0, 0.03125, 1.0, 0.03125, 0.5, 0.03125, 0.5, 0.03125, 1.0, 0.0, 1.0, 0.0, 0.5, 0.75, 0.49, 0.7968, 0.4854, 0.8418, 0.4717, 0.8833, 0.4496, 0.9197, 0.4197, 0.9496, 0.3833, 0.9717, 0.3418, 0.9854, 0.2968, 0.99, 0.25, 0.9854, 0.2032, 0.9717, 0.1582, 0.9496, 0.1167, 0.9197, 0.08029, 0.8833, 0.05045, 0.8418, 0.02827, 0.7968, 0.01461, 0.75, 0.01, 0.7032, 0.01461, 0.6582, 0.02827, 0.6167, 0.05045, 0.5803, 0.08029, 0.5504, 0.1167, 0.5283, 0.1582, 0.5146, 0.2032, 0.51, 0.25, 0.5146, 0.2968, 0.5283, 0.3418, 0.5504, 0.3833, 0.5803, 0.4197, 0.6167, 0.4496, 0.6582, 0.4717, 0.7032, 0.4854])
me_cylinder_003.use_remesh_fix_poles = True
me_cylinder_003.use_remesh_preserve_attributes = False
me_cylinder_003.update()
me_cone_005 = bpy.data.meshes.new('Cone.005')
me_cone_005.from_pydata([(0.0, 1.0, -1.0), (0.1951, 0.9808, -1.0), (0.3827, 0.9239, -1.0), (0.5556, 0.8315, -1.0), (0.7071, 0.7071, -1.0), (0.8315, 0.5556, -1.0), (0.9239, 0.3827, -1.0), (0.9808, 0.1951, -1.0), (1.0, -4.371e-08, -1.0), (0.9808, -0.1951, -1.0), (0.9239, -0.3827, -1.0), (0.8315, -0.5556, -1.0), (0.7071, -0.7071, -1.0), (0.5556, -0.8315, -1.0), (0.3827, -0.9239, -1.0), (0.1951, -0.9808, -1.0), (-8.742e-08, -1.0, -1.0), (-0.1951, -0.9808, -1.0), (-0.3827, -0.9239, -1.0), (-0.5556, -0.8315, -1.0), (-0.7071, -0.7071, -1.0), (-0.8315, -0.5556, -1.0), (-0.9239, -0.3827, -1.0), (-0.9808, -0.1951, -1.0), (-1.0, 1.192e-08, -1.0), (-0.9808, 0.1951, -1.0), (-0.9239, 0.3827, -1.0), (-0.8315, 0.5556, -1.0), (-0.7071, 0.7071, -1.0), (-0.5556, 0.8315, -1.0), (-0.3827, 0.9239, -1.0), (-0.1951, 0.9808, -1.0), (0.0, 0.0, 1.0)], [], [(0, 32, 1), (1, 32, 2), (2, 32, 3), (3, 32, 4), (4, 32, 5), (5, 32, 6), (6, 32, 7), (7, 32, 8), (8, 32, 9), (9, 32, 10), (10, 32, 11), (11, 32, 12), (12, 32, 13), (13, 32, 14), (14, 32, 15), (15, 32, 16), (16, 32, 17), (17, 32, 18), (18, 32, 19), (19, 32, 20), (20, 32, 21), (21, 32, 22), (22, 32, 23), (23, 32, 24), (24, 32, 25), (25, 32, 26), (26, 32, 27), (27, 32, 28), (28, 32, 29), (29, 32, 30), (0, 1, 2, 3, 4, 5, 6, 7, 8, 9, 10, 11, 12, 13, 14, 15, 16, 17, 18, 19, 20, 21, 22, 23, 24, 25, 26, 27, 28, 29, 30, 31), (30, 32, 31), (31, 32, 0)])
_uv = me_cone_005.uv_layers.new(name='UVMap')
_uv.uv.foreach_set('vector', [0.25, 0.49, 0.25, 0.25, 0.2968, 0.4854, 0.2968, 0.4854, 0.25, 0.25, 0.3418, 0.4717, 0.3418, 0.4717, 0.25, 0.25, 0.3833, 0.4496, 0.3833, 0.4496, 0.25, 0.25, 0.4197, 0.4197, 0.4197, 0.4197, 0.25, 0.25, 0.4496, 0.3833, 0.4496, 0.3833, 0.25, 0.25, 0.4717, 0.3418, 0.4717, 0.3418, 0.25, 0.25, 0.4854, 0.2968, 0.4854, 0.2968, 0.25, 0.25, 0.49, 0.25, 0.49, 0.25, 0.25, 0.25, 0.4854, 0.2032, 0.4854, 0.2032, 0.25, 0.25, 0.4717, 0.1582, 0.4717, 0.1582, 0.25, 0.25, 0.4496, 0.1167, 0.4496, 0.1167, 0.25, 0.25, 0.4197, 0.08029, 0.4197, 0.08029, 0.25, 0.25, 0.3833, 0.05045, 0.3833, 0.05045, 0.25, 0.25, 0.3418, 0.02827, 0.3418, 0.02827, 0.25, 0.25, 0.2968, 0.01461, 0.2968, 0.01461, 0.25, 0.25, 0.25, 0.01, 0.25, 0.01, 0.25, 0.25, 0.2032, 0.01461, 0.2032, 0.01461, 0.25, 0.25, 0.1582, 0.02827, 0.1582, 0.02827, 0.25, 0.25, 0.1167, 0.05045, 0.1167, 0.05045, 0.25, 0.25, 0.08029, 0.08029, 0.08029, 0.08029, 0.25, 0.25, 0.05045, 0.1167, 0.05045, 0.1167, 0.25, 0.25, 0.02827, 0.1582, 0.02827, 0.1582, 0.25, 0.25, 0.01461, 0.2032, 0.01461, 0.2032, 0.25, 0.25, 0.01, 0.25, 0.01, 0.25, 0.25, 0.25, 0.01461, 0.2968, 0.01461, 0.2968, 0.25, 0.25, 0.02827, 0.3418, 0.02827, 0.3418, 0.25, 0.25, 0.05045, 0.3833, 0.05045, 0.3833, 0.25, 0.25, 0.08029, 0.4197, 0.08029, 0.4197, 0.25, 0.25, 0.1167, 0.4496, 0.1167, 0.4496, 0.25, 0.25, 0.1582, 0.4717, 0.75, 0.49, 0.7968, 0.4854, 0.8418, 0.4717, 0.8833, 0.4496, 0.9197, 0.4197, 0.9496, 0.3833, 0.9717, 0.3418, 0.9854, 0.2968, 0.99, 0.25, 0.9854, 0.2032, 0.9717, 0.1582, 0.9496, 0.1167, 0.9197, 0.08029, 0.8833, 0.05045, 0.8418, 0.02827, 0.7968, 0.01461, 0.75, 0.01, 0.7032, 0.01461, 0.6582, 0.02827, 0.6167, 0.05045, 0.5803, 0.08029, 0.5504, 0.1167, 0.5283, 0.1582, 0.5146, 0.2032, 0.51, 0.25, 0.5146, 0.2968, 0.5283, 0.3418, 0.5504, 0.3833, 0.5803, 0.4197, 0.6167, 0.4496, 0.6582, 0.4717, 0.7032, 0.4854, 0.1582, 0.4717, 0.25, 0.25, 0.2032, 0.4854, 0.2032, 0.4854, 0.25, 0.25, 0.25, 0.49])
me_cone_005.use_remesh_fix_poles = True
me_cone_005.use_remesh_preserve_attributes = False
me_cone_005.update()
me_cylinder_004 = bpy.data.meshes.new('Cylinder.004')
me_cylinder_004.from_pydata([(0.0, 1.0, -1.0), (0.0, 3.1, 1.0), (0.1951, 0.9808, -1.0), (0.6049, 3.041, 1.0), (0.3827, 0.9239, -1.0), (1.186, 2.864, 1.0), (0.5556, 0.8315, -1.0), (1.722, 2.578, 1.0), (0.7071, 0.7071, -1.0), (2.192, 2.192, 1.0), (0.8315, 0.5556, -1.0), (2.578, 1.722, 1.0), (0.9239, 0.3827, -1.0), (2.864, 1.186, 1.0), (0.9808, 0.1951, -1.0), (3.041, 0.6049, 1.0), (1.0, -4.371e-08, -1.0), (3.1, 8.66e-07, 1.0), (0.9808, -0.1951, -1.0), (3.041, -0.6049, 1.0), (0.9239, -0.3827, -1.0), (2.864, -1.186, 1.0), (0.8315, -0.5556, -1.0), (2.578, -1.722, 1.0), (0.7071, -0.7071, -1.0), (2.192, -2.192, 1.0), (0.5556, -0.8315, -1.0), (1.722, -2.578, 1.0), (0.3827, -0.9239, -1.0), (1.186, -2.864, 1.0), (0.1951, -0.9808, -1.0), (0.6049, -3.041, 1.0), (-8.742e-08, -1.0, -1.0), (-2.71e-07, -3.1, 1.0), (-0.1951, -0.9808, -1.0), (-0.6049, -3.041, 1.0), (-0.3827, -0.9239, -1.0), (-1.186, -2.864, 1.0), (-0.5556, -0.8315, -1.0), (-1.722, -2.578, 1.0), (-0.7071, -0.7071, -1.0), (-2.192, -2.192, 1.0), (-0.8315, -0.5556, -1.0), (-2.578, -1.722, 1.0), (-0.9239, -0.3827, -1.0), (-2.864, -1.186, 1.0), (-0.9808, -0.1951, -1.0), (-3.041, -0.6049, 1.0), (-1.0, 1.192e-08, -1.0), (-3.1, 1.039e-06, 1.0), (-0.9808, 0.1951, -1.0), (-3.041, 0.6049, 1.0), (-0.9239, 0.3827, -1.0), (-2.864, 1.186, 1.0), (-0.8315, 0.5556, -1.0), (-2.578, 1.722, 1.0), (-0.7071, 0.7071, -1.0), (-2.192, 2.192, 1.0), (-0.5556, 0.8315, -1.0), (-1.722, 2.578, 1.0), (-0.3827, 0.9239, -1.0), (-1.186, 2.864, 1.0), (-0.1951, 0.9808, -1.0), (-0.6049, 3.041, 1.0)], [], [(0, 1, 3, 2), (2, 3, 5, 4), (4, 5, 7, 6), (6, 7, 9, 8), (8, 9, 11, 10), (10, 11, 13, 12), (12, 13, 15, 14), (14, 15, 17, 16), (16, 17, 19, 18), (18, 19, 21, 20), (20, 21, 23, 22), (22, 23, 25, 24), (24, 25, 27, 26), (26, 27, 29, 28), (28, 29, 31, 30), (30, 31, 33, 32), (32, 33, 35, 34), (34, 35, 37, 36), (36, 37, 39, 38), (38, 39, 41, 40), (40, 41, 43, 42), (42, 43, 45, 44), (44, 45, 47, 46), (46, 47, 49, 48), (48, 49, 51, 50), (50, 51, 53, 52), (52, 53, 55, 54), (54, 55, 57, 56), (56, 57, 59, 58), (58, 59, 61, 60), (3, 1, 63, 61, 59, 57, 55, 53, 51, 49, 47, 45, 43, 41, 39, 37, 35, 33, 31, 29, 27, 25, 23, 21, 19, 17, 15, 13, 11, 9, 7, 5), (60, 61, 63, 62), (62, 63, 1, 0), (0, 2, 4, 6, 8, 10, 12, 14, 16, 18, 20, 22, 24, 26, 28, 30, 32, 34, 36, 38, 40, 42, 44, 46, 48, 50, 52, 54, 56, 58, 60, 62)])
_uv = me_cylinder_004.uv_layers.new(name='UVMap')
_uv.uv.foreach_set('vector', [1.0, 0.5, 1.0, 1.0, 0.9688, 1.0, 0.9688, 0.5, 0.9688, 0.5, 0.9688, 1.0, 0.9375, 1.0, 0.9375, 0.5, 0.9375, 0.5, 0.9375, 1.0, 0.9062, 1.0, 0.9062, 0.5, 0.9062, 0.5, 0.9062, 1.0, 0.875, 1.0, 0.875, 0.5, 0.875, 0.5, 0.875, 1.0, 0.8438, 1.0, 0.8438, 0.5, 0.8438, 0.5, 0.8438, 1.0, 0.8125, 1.0, 0.8125, 0.5, 0.8125, 0.5, 0.8125, 1.0, 0.7812, 1.0, 0.7812, 0.5, 0.7812, 0.5, 0.7812, 1.0, 0.75, 1.0, 0.75, 0.5, 0.75, 0.5, 0.75, 1.0, 0.7188, 1.0, 0.7188, 0.5, 0.7188, 0.5, 0.7188, 1.0, 0.6875, 1.0, 0.6875, 0.5, 0.6875, 0.5, 0.6875, 1.0, 0.6562, 1.0, 0.6562, 0.5, 0.6562, 0.5, 0.6562, 1.0, 0.625, 1.0, 0.625, 0.5, 0.625, 0.5, 0.625, 1.0, 0.5938, 1.0, 0.5938, 0.5, 0.5938, 0.5, 0.5938, 1.0, 0.5625, 1.0, 0.5625, 0.5, 0.5625, 0.5, 0.5625, 1.0, 0.5312, 1.0, 0.5312, 0.5, 0.5312, 0.5, 0.5312, 1.0, 0.5, 1.0, 0.5, 0.5, 0.5, 0.5, 0.5, 1.0, 0.4688, 1.0, 0.4688, 0.5, 0.4688, 0.5, 0.4688, 1.0, 0.4375, 1.0, 0.4375, 0.5, 0.4375, 0.5, 0.4375, 1.0, 0.4062, 1.0, 0.4062, 0.5, 0.4062, 0.5, 0.4062, 1.0, 0.375, 1.0, 0.375, 0.5, 0.375, 0.5, 0.375, 1.0, 0.3438, 1.0, 0.3438, 0.5, 0.3438, 0.5, 0.3438, 1.0, 0.3125, 1.0, 0.3125, 0.5, 0.3125, 0.5, 0.3125, 1.0, 0.2812, 1.0, 0.2812, 0.5, 0.2812, 0.5, 0.2812, 1.0, 0.25, 1.0, 0.25, 0.5, 0.25, 0.5, 0.25, 1.0, 0.2188, 1.0, 0.2188, 0.5, 0.2188, 0.5, 0.2188, 1.0, 0.1875, 1.0, 0.1875, 0.5, 0.1875, 0.5, 0.1875, 1.0, 0.1562, 1.0, 0.1562, 0.5, 0.1562, 0.5, 0.1562, 1.0, 0.125, 1.0, 0.125, 0.5, 0.125, 0.5, 0.125, 1.0, 0.09375, 1.0, 0.09375, 0.5, 0.09375, 0.5, 0.09375, 1.0, 0.0625, 1.0, 0.0625, 0.5, 0.2968, 0.4854, 0.25, 0.49, 0.2032, 0.4854, 0.1582, 0.4717, 0.1167, 0.4496, 0.08029, 0.4197, 0.05045, 0.3833, 0.02827, 0.3418, 0.01461, 0.2968, 0.01, 0.25, 0.01461, 0.2032, 0.02827, 0.1582, 0.05045, 0.1167, 0.08029, 0.08029, 0.1167, 0.05045, 0.1582, 0.02827, 0.2032, 0.01461, 0.25, 0.01, 0.2968, 0.01461, 0.3418, 0.02827, 0.3833, 0.05045, 0.4197, 0.08029, 0.4496, 0.1167, 0.4717, 0.1582, 0.4854, 0.2032, 0.49, 0.25, 0.4854, 0.2968, 0.4717, 0.3418, 0.4496, 0.3833, 0.4197, 0.4197, 0.3833, 0.4496, 0.3418, 0.4717, 0.0625, 0.5, 0.0625, 1.0, 0.03125, 1.0, 0.03125, 0.5, 0.03125, 0.5, 0.03125, 1.0, 0.0, 1.0, 0.0, 0.5, 0.75, 0.49, 0.7968, 0.4854, 0.8418, 0.4717, 0.8833, 0.4496, 0.9197, 0.4197, 0.9496, 0.3833, 0.9717, 0.3418, 0.9854, 0.2968, 0.99, 0.25, 0.9854, 0.2032, 0.9717, 0.1582, 0.9496, 0.1167, 0.9197, 0.08029, 0.8833, 0.05045, 0.8418, 0.02827, 0.7968, 0.01461, 0.75, 0.01, 0.7032, 0.01461, 0.6582, 0.02827, 0.6167, 0.05045, 0.5803, 0.08029, 0.5504, 0.1167, 0.5283, 0.1582, 0.5146, 0.2032, 0.51, 0.25, 0.5146, 0.2968, 0.5283, 0.3418, 0.5504, 0.3833, 0.5803, 0.4197, 0.6167, 0.4496, 0.6582, 0.4717, 0.7032, 0.4854])
me_cylinder_004.use_remesh_fix_poles = True
me_cylinder_004.use_remesh_preserve_attributes = False
me_cylinder_004.update()
me_cone_006 = bpy.data.meshes.new('Cone.006')
me_cone_006.from_pydata([(0.0, 1.0, -1.0), (0.1951, 0.9808, -1.0), (0.3827, 0.9239, -1.0), (0.5556, 0.8315, -1.0), (0.7071, 0.7071, -1.0), (0.8315, 0.5556, -1.0), (0.9239, 0.3827, -1.0), (0.9808, 0.1951, -1.0), (1.0, -4.371e-08, -1.0), (0.9808, -0.1951, -1.0), (0.9239, -0.3827, -1.0), (0.8315, -0.5556, -1.0), (0.7071, -0.7071, -1.0), (0.5556, -0.8315, -1.0), (0.3827, -0.9239, -1.0), (0.1951, -0.9808, -1.0), (-8.742e-08, -1.0, -1.0), (-0.1951, -0.9808, -1.0), (-0.3827, -0.9239, -1.0), (-0.5556, -0.8315, -1.0), (-0.7071, -0.7071, -1.0), (-0.8315, -0.5556, -1.0), (-0.9239, -0.3827, -1.0), (-0.9808, -0.1951, -1.0), (-1.0, 1.192e-08, -1.0), (-0.9808, 0.1951, -1.0), (-0.9239, 0.3827, -1.0), (-0.8315, 0.5556, -1.0), (-0.7071, 0.7071, -1.0), (-0.5556, 0.8315, -1.0), (-0.3827, 0.9239, -1.0), (-0.1951, 0.9808, -1.0), (0.0, 0.0, 1.0)], [], [(0, 32, 1), (1, 32, 2), (2, 32, 3), (3, 32, 4), (4, 32, 5), (5, 32, 6), (6, 32, 7), (7, 32, 8), (8, 32, 9), (9, 32, 10), (10, 32, 11), (11, 32, 12), (12, 32, 13), (13, 32, 14), (14, 32, 15), (15, 32, 16), (16, 32, 17), (17, 32, 18), (18, 32, 19), (19, 32, 20), (20, 32, 21), (21, 32, 22), (22, 32, 23), (23, 32, 24), (24, 32, 25), (25, 32, 26), (26, 32, 27), (27, 32, 28), (28, 32, 29), (29, 32, 30), (0, 1, 2, 3, 4, 5, 6, 7, 8, 9, 10, 11, 12, 13, 14, 15, 16, 17, 18, 19, 20, 21, 22, 23, 24, 25, 26, 27, 28, 29, 30, 31), (30, 32, 31), (31, 32, 0)])
_uv = me_cone_006.uv_layers.new(name='UVMap')
_uv.uv.foreach_set('vector', [0.25, 0.49, 0.25, 0.25, 0.2968, 0.4854, 0.2968, 0.4854, 0.25, 0.25, 0.3418, 0.4717, 0.3418, 0.4717, 0.25, 0.25, 0.3833, 0.4496, 0.3833, 0.4496, 0.25, 0.25, 0.4197, 0.4197, 0.4197, 0.4197, 0.25, 0.25, 0.4496, 0.3833, 0.4496, 0.3833, 0.25, 0.25, 0.4717, 0.3418, 0.4717, 0.3418, 0.25, 0.25, 0.4854, 0.2968, 0.4854, 0.2968, 0.25, 0.25, 0.49, 0.25, 0.49, 0.25, 0.25, 0.25, 0.4854, 0.2032, 0.4854, 0.2032, 0.25, 0.25, 0.4717, 0.1582, 0.4717, 0.1582, 0.25, 0.25, 0.4496, 0.1167, 0.4496, 0.1167, 0.25, 0.25, 0.4197, 0.08029, 0.4197, 0.08029, 0.25, 0.25, 0.3833, 0.05045, 0.3833, 0.05045, 0.25, 0.25, 0.3418, 0.02827, 0.3418, 0.02827, 0.25, 0.25, 0.2968, 0.01461, 0.2968, 0.01461, 0.25, 0.25, 0.25, 0.01, 0.25, 0.01, 0.25, 0.25, 0.2032, 0.01461, 0.2032, 0.01461, 0.25, 0.25, 0.1582, 0.02827, 0.1582, 0.02827, 0.25, 0.25, 0.1167, 0.05045, 0.1167, 0.05045, 0.25, 0.25, 0.08029, 0.08029, 0.08029, 0.08029, 0.25, 0.25, 0.05045, 0.1167, 0.05045, 0.1167, 0.25, 0.25, 0.02827, 0.1582, 0.02827, 0.1582, 0.25, 0.25, 0.01461, 0.2032, 0.01461, 0.2032, 0.25, 0.25, 0.01, 0.25, 0.01, 0.25, 0.25, 0.25, 0.01461, 0.2968, 0.01461, 0.2968, 0.25, 0.25, 0.02827, 0.3418, 0.02827, 0.3418, 0.25, 0.25, 0.05045, 0.3833, 0.05045, 0.3833, 0.25, 0.25, 0.08029, 0.4197, 0.08029, 0.4197, 0.25, 0.25, 0.1167, 0.4496, 0.1167, 0.4496, 0.25, 0.25, 0.1582, 0.4717, 0.75, 0.49, 0.7968, 0.4854, 0.8418, 0.4717, 0.8833, 0.4496, 0.9197, 0.4197, 0.9496, 0.3833, 0.9717, 0.3418, 0.9854, 0.2968, 0.99, 0.25, 0.9854, 0.2032, 0.9717, 0.1582, 0.9496, 0.1167, 0.9197, 0.08029, 0.8833, 0.05045, 0.8418, 0.02827, 0.7968, 0.01461, 0.75, 0.01, 0.7032, 0.01461, 0.6582, 0.02827, 0.6167, 0.05045, 0.5803, 0.08029, 0.5504, 0.1167, 0.5283, 0.1582, 0.5146, 0.2032, 0.51, 0.25, 0.5146, 0.2968, 0.5283, 0.3418, 0.5504, 0.3833, 0.5803, 0.4197, 0.6167, 0.4496, 0.6582, 0.4717, 0.7032, 0.4854, 0.1582, 0.4717, 0.25, 0.25, 0.2032, 0.4854, 0.2032, 0.4854, 0.25, 0.25, 0.25, 0.49])
me_cone_006.use_remesh_fix_poles = True
me_cone_006.use_remesh_preserve_attributes = False
me_cone_006.update()
me_cylinder_005 = bpy.data.meshes.new('Cylinder.005')
me_cylinder_005.from_pydata([(0.0, 1.0, -1.0), (0.0, 3.1, 1.0), (0.1951, 0.9808, -1.0), (0.6049, 3.041, 1.0), (0.3827, 0.9239, -1.0), (1.186, 2.864, 1.0), (0.5556, 0.8315, -1.0), (1.722, 2.578, 1.0), (0.7071, 0.7071, -1.0), (2.192, 2.192, 1.0), (0.8315, 0.5556, -1.0), (2.578, 1.722, 1.0), (0.9239, 0.3827, -1.0), (2.864, 1.186, 1.0), (0.9808, 0.1951, -1.0), (3.041, 0.6049, 1.0), (1.0, -4.371e-08, -1.0), (3.1, 8.66e-07, 1.0), (0.9808, -0.1951, -1.0), (3.041, -0.6049, 1.0), (0.9239, -0.3827, -1.0), (2.864, -1.186, 1.0), (0.8315, -0.5556, -1.0), (2.578, -1.722, 1.0), (0.7071, -0.7071, -1.0), (2.192, -2.192, 1.0), (0.5556, -0.8315, -1.0), (1.722, -2.578, 1.0), (0.3827, -0.9239, -1.0), (1.186, -2.864, 1.0), (0.1951, -0.9808, -1.0), (0.6049, -3.041, 1.0), (-8.742e-08, -1.0, -1.0), (-2.71e-07, -3.1, 1.0), (-0.1951, -0.9808, -1.0), (-0.6049, -3.041, 1.0), (-0.3827, -0.9239, -1.0), (-1.186, -2.864, 1.0), (-0.5556, -0.8315, -1.0), (-1.722, -2.578, 1.0), (-0.7071, -0.7071, -1.0), (-2.192, -2.192, 1.0), (-0.8315, -0.5556, -1.0), (-2.578, -1.722, 1.0), (-0.9239, -0.3827, -1.0), (-2.864, -1.186, 1.0), (-0.9808, -0.1951, -1.0), (-3.041, -0.6049, 1.0), (-1.0, 1.192e-08, -1.0), (-3.1, 1.039e-06, 1.0), (-0.9808, 0.1951, -1.0), (-3.041, 0.6049, 1.0), (-0.9239, 0.3827, -1.0), (-2.864, 1.186, 1.0), (-0.8315, 0.5556, -1.0), (-2.578, 1.722, 1.0), (-0.7071, 0.7071, -1.0), (-2.192, 2.192, 1.0), (-0.5556, 0.8315, -1.0), (-1.722, 2.578, 1.0), (-0.3827, 0.9239, -1.0), (-1.186, 2.864, 1.0), (-0.1951, 0.9808, -1.0), (-0.6049, 3.041, 1.0)], [], [(0, 1, 3, 2), (2, 3, 5, 4), (4, 5, 7, 6), (6, 7, 9, 8), (8, 9, 11, 10), (10, 11, 13, 12), (12, 13, 15, 14), (14, 15, 17, 16), (16, 17, 19, 18), (18, 19, 21, 20), (20, 21, 23, 22), (22, 23, 25, 24), (24, 25, 27, 26), (26, 27, 29, 28), (28, 29, 31, 30), (30, 31, 33, 32), (32, 33, 35, 34), (34, 35, 37, 36), (36, 37, 39, 38), (38, 39, 41, 40), (40, 41, 43, 42), (42, 43, 45, 44), (44, 45, 47, 46), (46, 47, 49, 48), (48, 49, 51, 50), (50, 51, 53, 52), (52, 53, 55, 54), (54, 55, 57, 56), (56, 57, 59, 58), (58, 59, 61, 60), (3, 1, 63, 61, 59, 57, 55, 53, 51, 49, 47, 45, 43, 41, 39, 37, 35, 33, 31, 29, 27, 25, 23, 21, 19, 17, 15, 13, 11, 9, 7, 5), (60, 61, 63, 62), (62, 63, 1, 0), (0, 2, 4, 6, 8, 10, 12, 14, 16, 18, 20, 22, 24, 26, 28, 30, 32, 34, 36, 38, 40, 42, 44, 46, 48, 50, 52, 54, 56, 58, 60, 62)])
_uv = me_cylinder_005.uv_layers.new(name='UVMap')
_uv.uv.foreach_set('vector', [1.0, 0.5, 1.0, 1.0, 0.9688, 1.0, 0.9688, 0.5, 0.9688, 0.5, 0.9688, 1.0, 0.9375, 1.0, 0.9375, 0.5, 0.9375, 0.5, 0.9375, 1.0, 0.9062, 1.0, 0.9062, 0.5, 0.9062, 0.5, 0.9062, 1.0, 0.875, 1.0, 0.875, 0.5, 0.875, 0.5, 0.875, 1.0, 0.8438, 1.0, 0.8438, 0.5, 0.8438, 0.5, 0.8438, 1.0, 0.8125, 1.0, 0.8125, 0.5, 0.8125, 0.5, 0.8125, 1.0, 0.7812, 1.0, 0.7812, 0.5, 0.7812, 0.5, 0.7812, 1.0, 0.75, 1.0, 0.75, 0.5, 0.75, 0.5, 0.75, 1.0, 0.7188, 1.0, 0.7188, 0.5, 0.7188, 0.5, 0.7188, 1.0, 0.6875, 1.0, 0.6875, 0.5, 0.6875, 0.5, 0.6875, 1.0, 0.6562, 1.0, 0.6562, 0.5, 0.6562, 0.5, 0.6562, 1.0, 0.625, 1.0, 0.625, 0.5, 0.625, 0.5, 0.625, 1.0, 0.5938, 1.0, 0.5938, 0.5, 0.5938, 0.5, 0.5938, 1.0, 0.5625, 1.0, 0.5625, 0.5, 0.5625, 0.5, 0.5625, 1.0, 0.5312, 1.0, 0.5312, 0.5, 0.5312, 0.5, 0.5312, 1.0, 0.5, 1.0, 0.5, 0.5, 0.5, 0.5, 0.5, 1.0, 0.4688, 1.0, 0.4688, 0.5, 0.4688, 0.5, 0.4688, 1.0, 0.4375, 1.0, 0.4375, 0.5, 0.4375, 0.5, 0.4375, 1.0, 0.4062, 1.0, 0.4062, 0.5, 0.4062, 0.5, 0.4062, 1.0, 0.375, 1.0, 0.375, 0.5, 0.375, 0.5, 0.375, 1.0, 0.3438, 1.0, 0.3438, 0.5, 0.3438, 0.5, 0.3438, 1.0, 0.3125, 1.0, 0.3125, 0.5, 0.3125, 0.5, 0.3125, 1.0, 0.2812, 1.0, 0.2812, 0.5, 0.2812, 0.5, 0.2812, 1.0, 0.25, 1.0, 0.25, 0.5, 0.25, 0.5, 0.25, 1.0, 0.2188, 1.0, 0.2188, 0.5, 0.2188, 0.5, 0.2188, 1.0, 0.1875, 1.0, 0.1875, 0.5, 0.1875, 0.5, 0.1875, 1.0, 0.1562, 1.0, 0.1562, 0.5, 0.1562, 0.5, 0.1562, 1.0, 0.125, 1.0, 0.125, 0.5, 0.125, 0.5, 0.125, 1.0, 0.09375, 1.0, 0.09375, 0.5, 0.09375, 0.5, 0.09375, 1.0, 0.0625, 1.0, 0.0625, 0.5, 0.2968, 0.4854, 0.25, 0.49, 0.2032, 0.4854, 0.1582, 0.4717, 0.1167, 0.4496, 0.08029, 0.4197, 0.05045, 0.3833, 0.02827, 0.3418, 0.01461, 0.2968, 0.01, 0.25, 0.01461, 0.2032, 0.02827, 0.1582, 0.05045, 0.1167, 0.08029, 0.08029, 0.1167, 0.05045, 0.1582, 0.02827, 0.2032, 0.01461, 0.25, 0.01, 0.2968, 0.01461, 0.3418, 0.02827, 0.3833, 0.05045, 0.4197, 0.08029, 0.4496, 0.1167, 0.4717, 0.1582, 0.4854, 0.2032, 0.49, 0.25, 0.4854, 0.2968, 0.4717, 0.3418, 0.4496, 0.3833, 0.4197, 0.4197, 0.3833, 0.4496, 0.3418, 0.4717, 0.0625, 0.5, 0.0625, 1.0, 0.03125, 1.0, 0.03125, 0.5, 0.03125, 0.5, 0.03125, 1.0, 0.0, 1.0, 0.0, 0.5, 0.75, 0.49, 0.7968, 0.4854, 0.8418, 0.4717, 0.8833, 0.4496, 0.9197, 0.4197, 0.9496, 0.3833, 0.9717, 0.3418, 0.9854, 0.2968, 0.99, 0.25, 0.9854, 0.2032, 0.9717, 0.1582, 0.9496, 0.1167, 0.9197, 0.08029, 0.8833, 0.05045, 0.8418, 0.02827, 0.7968, 0.01461, 0.75, 0.01, 0.7032, 0.01461, 0.6582, 0.02827, 0.6167, 0.05045, 0.5803, 0.08029, 0.5504, 0.1167, 0.5283, 0.1582, 0.5146, 0.2032, 0.51, 0.25, 0.5146, 0.2968, 0.5283, 0.3418, 0.5504, 0.3833, 0.5803, 0.4197, 0.6167, 0.4496, 0.6582, 0.4717, 0.7032, 0.4854])
me_cylinder_005.use_remesh_fix_poles = True
me_cylinder_005.use_remesh_preserve_attributes = False
me_cylinder_005.update()
me_cone = bpy.data.meshes.new('Cone')
me_cone.from_pydata([(0.0, 1.0, -1.0), (0.1951, 0.9808, -1.0), (0.3827, 0.9239, -1.0), (0.5556, 0.8315, -1.0), (0.7071, 0.7071, -1.0), (0.8315, 0.5556, -1.0), (0.9239, 0.3827, -1.0), (0.9808, 0.1951, -1.0), (1.0, -4.371e-08, -1.0), (0.9808, -0.1951, -1.0), (0.9239, -0.3827, -1.0), (0.8315, -0.5556, -1.0), (0.7071, -0.7071, -1.0), (0.5556, -0.8315, -1.0), (0.3827, -0.9239, -1.0), (0.1951, -0.9808, -1.0), (-8.742e-08, -1.0, -1.0), (-0.1951, -0.9808, -1.0), (-0.3827, -0.9239, -1.0), (-0.5556, -0.8315, -1.0), (-0.7071, -0.7071, -1.0), (-0.8315, -0.5556, -1.0), (-0.9239, -0.3827, -1.0), (-0.9808, -0.1951, -1.0), (-1.0, 1.192e-08, -1.0), (-0.9808, 0.1951, -1.0), (-0.9239, 0.3827, -1.0), (-0.8315, 0.5556, -1.0), (-0.7071, 0.7071, -1.0), (-0.5556, 0.8315, -1.0), (-0.3827, 0.9239, -1.0), (-0.1951, 0.9808, -1.0), (0.0, 0.0, 1.0)], [], [(0, 32, 1), (1, 32, 2), (2, 32, 3), (3, 32, 4), (4, 32, 5), (5, 32, 6), (6, 32, 7), (7, 32, 8), (8, 32, 9), (9, 32, 10), (10, 32, 11), (11, 32, 12), (12, 32, 13), (13, 32, 14), (14, 32, 15), (15, 32, 16), (16, 32, 17), (17, 32, 18), (18, 32, 19), (19, 32, 20), (20, 32, 21), (21, 32, 22), (22, 32, 23), (23, 32, 24), (24, 32, 25), (25, 32, 26), (26, 32, 27), (27, 32, 28), (28, 32, 29), (29, 32, 30), (0, 1, 2, 3, 4, 5, 6, 7, 8, 9, 10, 11, 12, 13, 14, 15, 16, 17, 18, 19, 20, 21, 22, 23, 24, 25, 26, 27, 28, 29, 30, 31), (30, 32, 31), (31, 32, 0)])
_uv = me_cone.uv_layers.new(name='UVMap')
_uv.uv.foreach_set('vector', [0.25, 0.49, 0.25, 0.25, 0.2968, 0.4854, 0.2968, 0.4854, 0.25, 0.25, 0.3418, 0.4717, 0.3418, 0.4717, 0.25, 0.25, 0.3833, 0.4496, 0.3833, 0.4496, 0.25, 0.25, 0.4197, 0.4197, 0.4197, 0.4197, 0.25, 0.25, 0.4496, 0.3833, 0.4496, 0.3833, 0.25, 0.25, 0.4717, 0.3418, 0.4717, 0.3418, 0.25, 0.25, 0.4854, 0.2968, 0.4854, 0.2968, 0.25, 0.25, 0.49, 0.25, 0.49, 0.25, 0.25, 0.25, 0.4854, 0.2032, 0.4854, 0.2032, 0.25, 0.25, 0.4717, 0.1582, 0.4717, 0.1582, 0.25, 0.25, 0.4496, 0.1167, 0.4496, 0.1167, 0.25, 0.25, 0.4197, 0.08029, 0.4197, 0.08029, 0.25, 0.25, 0.3833, 0.05045, 0.3833, 0.05045, 0.25, 0.25, 0.3418, 0.02827, 0.3418, 0.02827, 0.25, 0.25, 0.2968, 0.01461, 0.2968, 0.01461, 0.25, 0.25, 0.25, 0.01, 0.25, 0.01, 0.25, 0.25, 0.2032, 0.01461, 0.2032, 0.01461, 0.25, 0.25, 0.1582, 0.02827, 0.1582, 0.02827, 0.25, 0.25, 0.1167, 0.05045, 0.1167, 0.05045, 0.25, 0.25, 0.08029, 0.08029, 0.08029, 0.08029, 0.25, 0.25, 0.05045, 0.1167, 0.05045, 0.1167, 0.25, 0.25, 0.02827, 0.1582, 0.02827, 0.1582, 0.25, 0.25, 0.01461, 0.2032, 0.01461, 0.2032, 0.25, 0.25, 0.01, 0.25, 0.01, 0.25, 0.25, 0.25, 0.01461, 0.2968, 0.01461, 0.2968, 0.25, 0.25, 0.02827, 0.3418, 0.02827, 0.3418, 0.25, 0.25, 0.05045, 0.3833, 0.05045, 0.3833, 0.25, 0.25, 0.08029, 0.4197, 0.08029, 0.4197, 0.25, 0.25, 0.1167, 0.4496, 0.1167, 0.4496, 0.25, 0.25, 0.1582, 0.4717, 0.75, 0.49, 0.7968, 0.4854, 0.8418, 0.4717, 0.8833, 0.4496, 0.9197, 0.4197, 0.9496, 0.3833, 0.9717, 0.3418, 0.9854, 0.2968, 0.99, 0.25, 0.9854, 0.2032, 0.9717, 0.1582, 0.9496, 0.1167, 0.9197, 0.08029, 0.8833, 0.05045, 0.8418, 0.02827, 0.7968, 0.01461, 0.75, 0.01, 0.7032, 0.01461, 0.6582, 0.02827, 0.6167, 0.05045, 0.5803, 0.08029, 0.5504, 0.1167, 0.5283, 0.1582, 0.5146, 0.2032, 0.51, 0.25, 0.5146, 0.2968, 0.5283, 0.3418, 0.5504, 0.3833, 0.5803, 0.4197, 0.6167, 0.4496, 0.6582, 0.4717, 0.7032, 0.4854, 0.1582, 0.4717, 0.25, 0.25, 0.2032, 0.4854, 0.2032, 0.4854, 0.25, 0.25, 0.25, 0.49])
me_cone.use_remesh_fix_poles = True
me_cone.use_remesh_preserve_attributes = False
me_cone.update()
me_cylinder = bpy.data.meshes.new('Cylinder')
me_cylinder.from_pydata([(0.0, 1.0, -1.0), (0.0, 3.1, 1.0), (0.1951, 0.9808, -1.0), (0.6049, 3.041, 1.0), (0.3827, 0.9239, -1.0), (1.186, 2.864, 1.0), (0.5556, 0.8315, -1.0), (1.722, 2.578, 1.0), (0.7071, 0.7071, -1.0), (2.192, 2.192, 1.0), (0.8315, 0.5556, -1.0), (2.578, 1.722, 1.0), (0.9239, 0.3827, -1.0), (2.864, 1.186, 1.0), (0.9808, 0.1951, -1.0), (3.041, 0.6049, 1.0), (1.0, -4.371e-08, -1.0), (3.1, 8.66e-07, 1.0), (0.9808, -0.1951, -1.0), (3.041, -0.6049, 1.0), (0.9239, -0.3827, -1.0), (2.864, -1.186, 1.0), (0.8315, -0.5556, -1.0), (2.578, -1.722, 1.0), (0.7071, -0.7071, -1.0), (2.192, -2.192, 1.0), (0.5556, -0.8315, -1.0), (1.722, -2.578, 1.0), (0.3827, -0.9239, -1.0), (1.186, -2.864, 1.0), (0.1951, -0.9808, -1.0), (0.6049, -3.041, 1.0), (-8.742e-08, -1.0, -1.0), (-2.71e-07, -3.1, 1.0), (-0.1951, -0.9808, -1.0), (-0.6049, -3.041, 1.0), (-0.3827, -0.9239, -1.0), (-1.186, -2.864, 1.0), (-0.5556, -0.8315, -1.0), (-1.722, -2.578, 1.0), (-0.7071, -0.7071, -1.0), (-2.192, -2.192, 1.0), (-0.8315, -0.5556, -1.0), (-2.578, -1.722, 1.0), (-0.9239, -0.3827, -1.0), (-2.864, -1.186, 1.0), (-0.9808, -0.1951, -1.0), (-3.041, -0.6049, 1.0), (-1.0, 1.192e-08, -1.0), (-3.1, 1.039e-06, 1.0), (-0.9808, 0.1951, -1.0), (-3.041, 0.6049, 1.0), (-0.9239, 0.3827, -1.0), (-2.864, 1.186, 1.0), (-0.8315, 0.5556, -1.0), (-2.578, 1.722, 1.0), (-0.7071, 0.7071, -1.0), (-2.192, 2.192, 1.0), (-0.5556, 0.8315, -1.0), (-1.722, 2.578, 1.0), (-0.3827, 0.9239, -1.0), (-1.186, 2.864, 1.0), (-0.1951, 0.9808, -1.0), (-0.6049, 3.041, 1.0)], [], [(0, 1, 3, 2), (2, 3, 5, 4), (4, 5, 7, 6), (6, 7, 9, 8), (8, 9, 11, 10), (10, 11, 13, 12), (12, 13, 15, 14), (14, 15, 17, 16), (16, 17, 19, 18), (18, 19, 21, 20), (20, 21, 23, 22), (22, 23, 25, 24), (24, 25, 27, 26), (26, 27, 29, 28), (28, 29, 31, 30), (30, 31, 33, 32), (32, 33, 35, 34), (34, 35, 37, 36), (36, 37, 39, 38), (38, 39, 41, 40), (40, 41, 43, 42), (42, 43, 45, 44), (44, 45, 47, 46), (46, 47, 49, 48), (48, 49, 51, 50), (50, 51, 53, 52), (52, 53, 55, 54), (54, 55, 57, 56), (56, 57, 59, 58), (58, 59, 61, 60), (3, 1, 63, 61, 59, 57, 55, 53, 51, 49, 47, 45, 43, 41, 39, 37, 35, 33, 31, 29, 27, 25, 23, 21, 19, 17, 15, 13, 11, 9, 7, 5), (60, 61, 63, 62), (62, 63, 1, 0), (0, 2, 4, 6, 8, 10, 12, 14, 16, 18, 20, 22, 24, 26, 28, 30, 32, 34, 36, 38, 40, 42, 44, 46, 48, 50, 52, 54, 56, 58, 60, 62)])
_uv = me_cylinder.uv_layers.new(name='UVMap')
_uv.uv.foreach_set('vector', [1.0, 0.5, 1.0, 1.0, 0.9688, 1.0, 0.9688, 0.5, 0.9688, 0.5, 0.9688, 1.0, 0.9375, 1.0, 0.9375, 0.5, 0.9375, 0.5, 0.9375, 1.0, 0.9062, 1.0, 0.9062, 0.5, 0.9062, 0.5, 0.9062, 1.0, 0.875, 1.0, 0.875, 0.5, 0.875, 0.5, 0.875, 1.0, 0.8438, 1.0, 0.8438, 0.5, 0.8438, 0.5, 0.8438, 1.0, 0.8125, 1.0, 0.8125, 0.5, 0.8125, 0.5, 0.8125, 1.0, 0.7812, 1.0, 0.7812, 0.5, 0.7812, 0.5, 0.7812, 1.0, 0.75, 1.0, 0.75, 0.5, 0.75, 0.5, 0.75, 1.0, 0.7188, 1.0, 0.7188, 0.5, 0.7188, 0.5, 0.7188, 1.0, 0.6875, 1.0, 0.6875, 0.5, 0.6875, 0.5, 0.6875, 1.0, 0.6562, 1.0, 0.6562, 0.5, 0.6562, 0.5, 0.6562, 1.0, 0.625, 1.0, 0.625, 0.5, 0.625, 0.5, 0.625, 1.0, 0.5938, 1.0, 0.5938, 0.5, 0.5938, 0.5, 0.5938, 1.0, 0.5625, 1.0, 0.5625, 0.5, 0.5625, 0.5, 0.5625, 1.0, 0.5312, 1.0, 0.5312, 0.5, 0.5312, 0.5, 0.5312, 1.0, 0.5, 1.0, 0.5, 0.5, 0.5, 0.5, 0.5, 1.0, 0.4688, 1.0, 0.4688, 0.5, 0.4688, 0.5, 0.4688, 1.0, 0.4375, 1.0, 0.4375, 0.5, 0.4375, 0.5, 0.4375, 1.0, 0.4062, 1.0, 0.4062, 0.5, 0.4062, 0.5, 0.4062, 1.0, 0.375, 1.0, 0.375, 0.5, 0.375, 0.5, 0.375, 1.0, 0.3438, 1.0, 0.3438, 0.5, 0.3438, 0.5, 0.3438, 1.0, 0.3125, 1.0, 0.3125, 0.5, 0.3125, 0.5, 0.3125, 1.0, 0.2812, 1.0, 0.2812, 0.5, 0.2812, 0.5, 0.2812, 1.0, 0.25, 1.0, 0.25, 0.5, 0.25, 0.5, 0.25, 1.0, 0.2188, 1.0, 0.2188, 0.5, 0.2188, 0.5, 0.2188, 1.0, 0.1875, 1.0, 0.1875, 0.5, 0.1875, 0.5, 0.1875, 1.0, 0.1562, 1.0, 0.1562, 0.5, 0.1562, 0.5, 0.1562, 1.0, 0.125, 1.0, 0.125, 0.5, 0.125, 0.5, 0.125, 1.0, 0.09375, 1.0, 0.09375, 0.5, 0.09375, 0.5, 0.09375, 1.0, 0.0625, 1.0, 0.0625, 0.5, 0.2968, 0.4854, 0.25, 0.49, 0.2032, 0.4854, 0.1582, 0.4717, 0.1167, 0.4496, 0.08029, 0.4197, 0.05045, 0.3833, 0.02827, 0.3418, 0.01461, 0.2968, 0.01, 0.25, 0.01461, 0.2032, 0.02827, 0.1582, 0.05045, 0.1167, 0.08029, 0.08029, 0.1167, 0.05045, 0.1582, 0.02827, 0.2032, 0.01461, 0.25, 0.01, 0.2968, 0.01461, 0.3418, 0.02827, 0.3833, 0.05045, 0.4197, 0.08029, 0.4496, 0.1167, 0.4717, 0.1582, 0.4854, 0.2032, 0.49, 0.25, 0.4854, 0.2968, 0.4717, 0.3418, 0.4496, 0.3833, 0.4197, 0.4197, 0.3833, 0.4496, 0.3418, 0.4717, 0.0625, 0.5, 0.0625, 1.0, 0.03125, 1.0, 0.03125, 0.5, 0.03125, 0.5, 0.03125, 1.0, 0.0, 1.0, 0.0, 0.5, 0.75, 0.49, 0.7968, 0.4854, 0.8418, 0.4717, 0.8833, 0.4496, 0.9197, 0.4197, 0.9496, 0.3833, 0.9717, 0.3418, 0.9854, 0.2968, 0.99, 0.25, 0.9854, 0.2032, 0.9717, 0.1582, 0.9496, 0.1167, 0.9197, 0.08029, 0.8833, 0.05045, 0.8418, 0.02827, 0.7968, 0.01461, 0.75, 0.01, 0.7032, 0.01461, 0.6582, 0.02827, 0.6167, 0.05045, 0.5803, 0.08029, 0.5504, 0.1167, 0.5283, 0.1582, 0.5146, 0.2032, 0.51, 0.25, 0.5146, 0.2968, 0.5283, 0.3418, 0.5504, 0.3833, 0.5803, 0.4197, 0.6167, 0.4496, 0.6582, 0.4717, 0.7032, 0.4854])
me_cylinder.use_remesh_fix_poles = True
me_cylinder.use_remesh_preserve_attributes = False
me_cylinder.update()
me_cone_002 = bpy.data.meshes.new('Cone.002')
me_cone_002.from_pydata([(0.0, 1.0, -1.0), (0.1951, 0.9808, -1.0), (0.3827, 0.9239, -1.0), (0.5556, 0.8315, -1.0), (0.7071, 0.7071, -1.0), (0.8315, 0.5556, -1.0), (0.9239, 0.3827, -1.0), (0.9808, 0.1951, -1.0), (1.0, -4.371e-08, -1.0), (0.9808, -0.1951, -1.0), (0.9239, -0.3827, -1.0), (0.8315, -0.5556, -1.0), (0.7071, -0.7071, -1.0), (0.5556, -0.8315, -1.0), (0.3827, -0.9239, -1.0), (0.1951, -0.9808, -1.0), (-8.742e-08, -1.0, -1.0), (-0.1951, -0.9808, -1.0), (-0.3827, -0.9239, -1.0), (-0.5556, -0.8315, -1.0), (-0.7071, -0.7071, -1.0), (-0.8315, -0.5556, -1.0), (-0.9239, -0.3827, -1.0), (-0.9808, -0.1951, -1.0), (-1.0, 1.192e-08, -1.0), (-0.9808, 0.1951, -1.0), (-0.9239, 0.3827, -1.0), (-0.8315, 0.5556, -1.0), (-0.7071, 0.7071, -1.0), (-0.5556, 0.8315, -1.0), (-0.3827, 0.9239, -1.0), (-0.1951, 0.9808, -1.0), (0.0, 0.0, 1.0)], [], [(0, 32, 1), (1, 32, 2), (2, 32, 3), (3, 32, 4), (4, 32, 5), (5, 32, 6), (6, 32, 7), (7, 32, 8), (8, 32, 9), (9, 32, 10), (10, 32, 11), (11, 32, 12), (12, 32, 13), (13, 32, 14), (14, 32, 15), (15, 32, 16), (16, 32, 17), (17, 32, 18), (18, 32, 19), (19, 32, 20), (20, 32, 21), (21, 32, 22), (22, 32, 23), (23, 32, 24), (24, 32, 25), (25, 32, 26), (26, 32, 27), (27, 32, 28), (28, 32, 29), (29, 32, 30), (0, 1, 2, 3, 4, 5, 6, 7, 8, 9, 10, 11, 12, 13, 14, 15, 16, 17, 18, 19, 20, 21, 22, 23, 24, 25, 26, 27, 28, 29, 30, 31), (30, 32, 31), (31, 32, 0)])
_uv = me_cone_002.uv_layers.new(name='UVMap')
_uv.uv.foreach_set('vector', [0.25, 0.49, 0.25, 0.25, 0.2968, 0.4854, 0.2968, 0.4854, 0.25, 0.25, 0.3418, 0.4717, 0.3418, 0.4717, 0.25, 0.25, 0.3833, 0.4496, 0.3833, 0.4496, 0.25, 0.25, 0.4197, 0.4197, 0.4197, 0.4197, 0.25, 0.25, 0.4496, 0.3833, 0.4496, 0.3833, 0.25, 0.25, 0.4717, 0.3418, 0.4717, 0.3418, 0.25, 0.25, 0.4854, 0.2968, 0.4854, 0.2968, 0.25, 0.25, 0.49, 0.25, 0.49, 0.25, 0.25, 0.25, 0.4854, 0.2032, 0.4854, 0.2032, 0.25, 0.25, 0.4717, 0.1582, 0.4717, 0.1582, 0.25, 0.25, 0.4496, 0.1167, 0.4496, 0.1167, 0.25, 0.25, 0.4197, 0.08029, 0.4197, 0.08029, 0.25, 0.25, 0.3833, 0.05045, 0.3833, 0.05045, 0.25, 0.25, 0.3418, 0.02827, 0.3418, 0.02827, 0.25, 0.25, 0.2968, 0.01461, 0.2968, 0.01461, 0.25, 0.25, 0.25, 0.01, 0.25, 0.01, 0.25, 0.25, 0.2032, 0.01461, 0.2032, 0.01461, 0.25, 0.25, 0.1582, 0.02827, 0.1582, 0.02827, 0.25, 0.25, 0.1167, 0.05045, 0.1167, 0.05045, 0.25, 0.25, 0.08029, 0.08029, 0.08029, 0.08029, 0.25, 0.25, 0.05045, 0.1167, 0.05045, 0.1167, 0.25, 0.25, 0.02827, 0.1582, 0.02827, 0.1582, 0.25, 0.25, 0.01461, 0.2032, 0.01461, 0.2032, 0.25, 0.25, 0.01, 0.25, 0.01, 0.25, 0.25, 0.25, 0.01461, 0.2968, 0.01461, 0.2968, 0.25, 0.25, 0.02827, 0.3418, 0.02827, 0.3418, 0.25, 0.25, 0.05045, 0.3833, 0.05045, 0.3833, 0.25, 0.25, 0.08029, 0.4197, 0.08029, 0.4197, 0.25, 0.25, 0.1167, 0.4496, 0.1167, 0.4496, 0.25, 0.25, 0.1582, 0.4717, 0.75, 0.49, 0.7968, 0.4854, 0.8418, 0.4717, 0.8833, 0.4496, 0.9197, 0.4197, 0.9496, 0.3833, 0.9717, 0.3418, 0.9854, 0.2968, 0.99, 0.25, 0.9854, 0.2032, 0.9717, 0.1582, 0.9496, 0.1167, 0.9197, 0.08029, 0.8833, 0.05045, 0.8418, 0.02827, 0.7968, 0.01461, 0.75, 0.01, 0.7032, 0.01461, 0.6582, 0.02827, 0.6167, 0.05045, 0.5803, 0.08029, 0.5504, 0.1167, 0.5283, 0.1582, 0.5146, 0.2032, 0.51, 0.25, 0.5146, 0.2968, 0.5283, 0.3418, 0.5504, 0.3833, 0.5803, 0.4197, 0.6167, 0.4496, 0.6582, 0.4717, 0.7032, 0.4854, 0.1582, 0.4717, 0.25, 0.25, 0.2032, 0.4854, 0.2032, 0.4854, 0.25, 0.25, 0.25, 0.49])
me_cone_002.use_remesh_fix_poles = True
me_cone_002.use_remesh_preserve_attributes = False
me_cone_002.update()
me_cylinder_001 = bpy.data.meshes.new('Cylinder.001')
me_cylinder_001.from_pydata([(0.0, 1.0, -1.0), (0.0, 3.1, 1.0), (0.1951, 0.9808, -1.0), (0.6049, 3.041, 1.0), (0.3827, 0.9239, -1.0), (1.186, 2.864, 1.0), (0.5556, 0.8315, -1.0), (1.722, 2.578, 1.0), (0.7071, 0.7071, -1.0), (2.192, 2.192, 1.0), (0.8315, 0.5556, -1.0), (2.578, 1.722, 1.0), (0.9239, 0.3827, -1.0), (2.864, 1.186, 1.0), (0.9808, 0.1951, -1.0), (3.041, 0.6049, 1.0), (1.0, -4.371e-08, -1.0), (3.1, 8.66e-07, 1.0), (0.9808, -0.1951, -1.0), (3.041, -0.6049, 1.0), (0.9239, -0.3827, -1.0), (2.864, -1.186, 1.0), (0.8315, -0.5556, -1.0), (2.578, -1.722, 1.0), (0.7071, -0.7071, -1.0), (2.192, -2.192, 1.0), (0.5556, -0.8315, -1.0), (1.722, -2.578, 1.0), (0.3827, -0.9239, -1.0), (1.186, -2.864, 1.0), (0.1951, -0.9808, -1.0), (0.6049, -3.041, 1.0), (-8.742e-08, -1.0, -1.0), (-2.71e-07, -3.1, 1.0), (-0.1951, -0.9808, -1.0), (-0.6049, -3.041, 1.0), (-0.3827, -0.9239, -1.0), (-1.186, -2.864, 1.0), (-0.5556, -0.8315, -1.0), (-1.722, -2.578, 1.0), (-0.7071, -0.7071, -1.0), (-2.192, -2.192, 1.0), (-0.8315, -0.5556, -1.0), (-2.578, -1.722, 1.0), (-0.9239, -0.3827, -1.0), (-2.864, -1.186, 1.0), (-0.9808, -0.1951, -1.0), (-3.041, -0.6049, 1.0), (-1.0, 1.192e-08, -1.0), (-3.1, 1.039e-06, 1.0), (-0.9808, 0.1951, -1.0), (-3.041, 0.6049, 1.0), (-0.9239, 0.3827, -1.0), (-2.864, 1.186, 1.0), (-0.8315, 0.5556, -1.0), (-2.578, 1.722, 1.0), (-0.7071, 0.7071, -1.0), (-2.192, 2.192, 1.0), (-0.5556, 0.8315, -1.0), (-1.722, 2.578, 1.0), (-0.3827, 0.9239, -1.0), (-1.186, 2.864, 1.0), (-0.1951, 0.9808, -1.0), (-0.6049, 3.041, 1.0)], [], [(0, 1, 3, 2), (2, 3, 5, 4), (4, 5, 7, 6), (6, 7, 9, 8), (8, 9, 11, 10), (10, 11, 13, 12), (12, 13, 15, 14), (14, 15, 17, 16), (16, 17, 19, 18), (18, 19, 21, 20), (20, 21, 23, 22), (22, 23, 25, 24), (24, 25, 27, 26), (26, 27, 29, 28), (28, 29, 31, 30), (30, 31, 33, 32), (32, 33, 35, 34), (34, 35, 37, 36), (36, 37, 39, 38), (38, 39, 41, 40), (40, 41, 43, 42), (42, 43, 45, 44), (44, 45, 47, 46), (46, 47, 49, 48), (48, 49, 51, 50), (50, 51, 53, 52), (52, 53, 55, 54), (54, 55, 57, 56), (56, 57, 59, 58), (58, 59, 61, 60), (3, 1, 63, 61, 59, 57, 55, 53, 51, 49, 47, 45, 43, 41, 39, 37, 35, 33, 31, 29, 27, 25, 23, 21, 19, 17, 15, 13, 11, 9, 7, 5), (60, 61, 63, 62), (62, 63, 1, 0), (0, 2, 4, 6, 8, 10, 12, 14, 16, 18, 20, 22, 24, 26, 28, 30, 32, 34, 36, 38, 40, 42, 44, 46, 48, 50, 52, 54, 56, 58, 60, 62)])
_uv = me_cylinder_001.uv_layers.new(name='UVMap')
_uv.uv.foreach_set('vector', [1.0, 0.5, 1.0, 1.0, 0.9688, 1.0, 0.9688, 0.5, 0.9688, 0.5, 0.9688, 1.0, 0.9375, 1.0, 0.9375, 0.5, 0.9375, 0.5, 0.9375, 1.0, 0.9062, 1.0, 0.9062, 0.5, 0.9062, 0.5, 0.9062, 1.0, 0.875, 1.0, 0.875, 0.5, 0.875, 0.5, 0.875, 1.0, 0.8438, 1.0, 0.8438, 0.5, 0.8438, 0.5, 0.8438, 1.0, 0.8125, 1.0, 0.8125, 0.5, 0.8125, 0.5, 0.8125, 1.0, 0.7812, 1.0, 0.7812, 0.5, 0.7812, 0.5, 0.7812, 1.0, 0.75, 1.0, 0.75, 0.5, 0.75, 0.5, 0.75, 1.0, 0.7188, 1.0, 0.7188, 0.5, 0.7188, 0.5, 0.7188, 1.0, 0.6875, 1.0, 0.6875, 0.5, 0.6875, 0.5, 0.6875, 1.0, 0.6562, 1.0, 0.6562, 0.5, 0.6562, 0.5, 0.6562, 1.0, 0.625, 1.0, 0.625, 0.5, 0.625, 0.5, 0.625, 1.0, 0.5938, 1.0, 0.5938, 0.5, 0.5938, 0.5, 0.5938, 1.0, 0.5625, 1.0, 0.5625, 0.5, 0.5625, 0.5, 0.5625, 1.0, 0.5312, 1.0, 0.5312, 0.5, 0.5312, 0.5, 0.5312, 1.0, 0.5, 1.0, 0.5, 0.5, 0.5, 0.5, 0.5, 1.0, 0.4688, 1.0, 0.4688, 0.5, 0.4688, 0.5, 0.4688, 1.0, 0.4375, 1.0, 0.4375, 0.5, 0.4375, 0.5, 0.4375, 1.0, 0.4062, 1.0, 0.4062, 0.5, 0.4062, 0.5, 0.4062, 1.0, 0.375, 1.0, 0.375, 0.5, 0.375, 0.5, 0.375, 1.0, 0.3438, 1.0, 0.3438, 0.5, 0.3438, 0.5, 0.3438, 1.0, 0.3125, 1.0, 0.3125, 0.5, 0.3125, 0.5, 0.3125, 1.0, 0.2812, 1.0, 0.2812, 0.5, 0.2812, 0.5, 0.2812, 1.0, 0.25, 1.0, 0.25, 0.5, 0.25, 0.5, 0.25, 1.0, 0.2188, 1.0, 0.2188, 0.5, 0.2188, 0.5, 0.2188, 1.0, 0.1875, 1.0, 0.1875, 0.5, 0.1875, 0.5, 0.1875, 1.0, 0.1562, 1.0, 0.1562, 0.5, 0.1562, 0.5, 0.1562, 1.0, 0.125, 1.0, 0.125, 0.5, 0.125, 0.5, 0.125, 1.0, 0.09375, 1.0, 0.09375, 0.5, 0.09375, 0.5, 0.09375, 1.0, 0.0625, 1.0, 0.0625, 0.5, 0.2968, 0.4854, 0.25, 0.49, 0.2032, 0.4854, 0.1582, 0.4717, 0.1167, 0.4496, 0.08029, 0.4197, 0.05045, 0.3833, 0.02827, 0.3418, 0.01461, 0.2968, 0.01, 0.25, 0.01461, 0.2032, 0.02827, 0.1582, 0.05045, 0.1167, 0.08029, 0.08029, 0.1167, 0.05045, 0.1582, 0.02827, 0.2032, 0.01461, 0.25, 0.01, 0.2968, 0.01461, 0.3418, 0.02827, 0.3833, 0.05045, 0.4197, 0.08029, 0.4496, 0.1167, 0.4717, 0.1582, 0.4854, 0.2032, 0.49, 0.25, 0.4854, 0.2968, 0.4717, 0.3418, 0.4496, 0.3833, 0.4197, 0.4197, 0.3833, 0.4496, 0.3418, 0.4717, 0.0625, 0.5, 0.0625, 1.0, 0.03125, 1.0, 0.03125, 0.5, 0.03125, 0.5, 0.03125, 1.0, 0.0, 1.0, 0.0, 0.5, 0.75, 0.49, 0.7968, 0.4854, 0.8418, 0.4717, 0.8833, 0.4496, 0.9197, 0.4197, 0.9496, 0.3833, 0.9717, 0.3418, 0.9854, 0.2968, 0.99, 0.25, 0.9854, 0.2032, 0.9717, 0.1582, 0.9496, 0.1167, 0.9197, 0.08029, 0.8833, 0.05045, 0.8418, 0.02827, 0.7968, 0.01461, 0.75, 0.01, 0.7032, 0.01461, 0.6582, 0.02827, 0.6167, 0.05045, 0.5803, 0.08029, 0.5504, 0.1167, 0.5283, 0.1582, 0.5146, 0.2032, 0.51, 0.25, 0.5146, 0.2968, 0.5283, 0.3418, 0.5504, 0.3833, 0.5803, 0.4197, 0.6167, 0.4496, 0.6582, 0.4717, 0.7032, 0.4854])
me_cylinder_001.use_remesh_fix_poles = True
me_cylinder_001.use_remesh_preserve_attributes = False
me_cylinder_001.update()
me_cone_003 = bpy.data.meshes.new('Cone.003')
me_cone_003.from_pydata([(0.0, 1.0, -1.0), (0.1951, 0.9808, -1.0), (0.3827, 0.9239, -1.0), (0.5556, 0.8315, -1.0), (0.7071, 0.7071, -1.0), (0.8315, 0.5556, -1.0), (0.9239, 0.3827, -1.0), (0.9808, 0.1951, -1.0), (1.0, -4.371e-08, -1.0), (0.9808, -0.1951, -1.0), (0.9239, -0.3827, -1.0), (0.8315, -0.5556, -1.0), (0.7071, -0.7071, -1.0), (0.5556, -0.8315, -1.0), (0.3827, -0.9239, -1.0), (0.1951, -0.9808, -1.0), (-8.742e-08, -1.0, -1.0), (-0.1951, -0.9808, -1.0), (-0.3827, -0.9239, -1.0), (-0.5556, -0.8315, -1.0), (-0.7071, -0.7071, -1.0), (-0.8315, -0.5556, -1.0), (-0.9239, -0.3827, -1.0), (-0.9808, -0.1951, -1.0), (-1.0, 1.192e-08, -1.0), (-0.9808, 0.1951, -1.0), (-0.9239, 0.3827, -1.0), (-0.8315, 0.5556, -1.0), (-0.7071, 0.7071, -1.0), (-0.5556, 0.8315, -1.0), (-0.3827, 0.9239, -1.0), (-0.1951, 0.9808, -1.0), (0.0, 0.0, 1.0)], [], [(0, 32, 1), (1, 32, 2), (2, 32, 3), (3, 32, 4), (4, 32, 5), (5, 32, 6), (6, 32, 7), (7, 32, 8), (8, 32, 9), (9, 32, 10), (10, 32, 11), (11, 32, 12), (12, 32, 13), (13, 32, 14), (14, 32, 15), (15, 32, 16), (16, 32, 17), (17, 32, 18), (18, 32, 19), (19, 32, 20), (20, 32, 21), (21, 32, 22), (22, 32, 23), (23, 32, 24), (24, 32, 25), (25, 32, 26), (26, 32, 27), (27, 32, 28), (28, 32, 29), (29, 32, 30), (0, 1, 2, 3, 4, 5, 6, 7, 8, 9, 10, 11, 12, 13, 14, 15, 16, 17, 18, 19, 20, 21, 22, 23, 24, 25, 26, 27, 28, 29, 30, 31), (30, 32, 31), (31, 32, 0)])
_uv = me_cone_003.uv_layers.new(name='UVMap')
_uv.uv.foreach_set('vector', [0.25, 0.49, 0.25, 0.25, 0.2968, 0.4854, 0.2968, 0.4854, 0.25, 0.25, 0.3418, 0.4717, 0.3418, 0.4717, 0.25, 0.25, 0.3833, 0.4496, 0.3833, 0.4496, 0.25, 0.25, 0.4197, 0.4197, 0.4197, 0.4197, 0.25, 0.25, 0.4496, 0.3833, 0.4496, 0.3833, 0.25, 0.25, 0.4717, 0.3418, 0.4717, 0.3418, 0.25, 0.25, 0.4854, 0.2968, 0.4854, 0.2968, 0.25, 0.25, 0.49, 0.25, 0.49, 0.25, 0.25, 0.25, 0.4854, 0.2032, 0.4854, 0.2032, 0.25, 0.25, 0.4717, 0.1582, 0.4717, 0.1582, 0.25, 0.25, 0.4496, 0.1167, 0.4496, 0.1167, 0.25, 0.25, 0.4197, 0.08029, 0.4197, 0.08029, 0.25, 0.25, 0.3833, 0.05045, 0.3833, 0.05045, 0.25, 0.25, 0.3418, 0.02827, 0.3418, 0.02827, 0.25, 0.25, 0.2968, 0.01461, 0.2968, 0.01461, 0.25, 0.25, 0.25, 0.01, 0.25, 0.01, 0.25, 0.25, 0.2032, 0.01461, 0.2032, 0.01461, 0.25, 0.25, 0.1582, 0.02827, 0.1582, 0.02827, 0.25, 0.25, 0.1167, 0.05045, 0.1167, 0.05045, 0.25, 0.25, 0.08029, 0.08029, 0.08029, 0.08029, 0.25, 0.25, 0.05045, 0.1167, 0.05045, 0.1167, 0.25, 0.25, 0.02827, 0.1582, 0.02827, 0.1582, 0.25, 0.25, 0.01461, 0.2032, 0.01461, 0.2032, 0.25, 0.25, 0.01, 0.25, 0.01, 0.25, 0.25, 0.25, 0.01461, 0.2968, 0.01461, 0.2968, 0.25, 0.25, 0.02827, 0.3418, 0.02827, 0.3418, 0.25, 0.25, 0.05045, 0.3833, 0.05045, 0.3833, 0.25, 0.25, 0.08029, 0.4197, 0.08029, 0.4197, 0.25, 0.25, 0.1167, 0.4496, 0.1167, 0.4496, 0.25, 0.25, 0.1582, 0.4717, 0.75, 0.49, 0.7968, 0.4854, 0.8418, 0.4717, 0.8833, 0.4496, 0.9197, 0.4197, 0.9496, 0.3833, 0.9717, 0.3418, 0.9854, 0.2968, 0.99, 0.25, 0.9854, 0.2032, 0.9717, 0.1582, 0.9496, 0.1167, 0.9197, 0.08029, 0.8833, 0.05045, 0.8418, 0.02827, 0.7968, 0.01461, 0.75, 0.01, 0.7032, 0.01461, 0.6582, 0.02827, 0.6167, 0.05045, 0.5803, 0.08029, 0.5504, 0.1167, 0.5283, 0.1582, 0.5146, 0.2032, 0.51, 0.25, 0.5146, 0.2968, 0.5283, 0.3418, 0.5504, 0.3833, 0.5803, 0.4197, 0.6167, 0.4496, 0.6582, 0.4717, 0.7032, 0.4854, 0.1582, 0.4717, 0.25, 0.25, 0.2032, 0.4854, 0.2032, 0.4854, 0.25, 0.25, 0.25, 0.49])
me_cone_003.use_remesh_fix_poles = True
me_cone_003.use_remesh_preserve_attributes = False
me_cone_003.update()
me_cylinder_002 = bpy.data.meshes.new('Cylinder.002')
me_cylinder_002.from_pydata([(0.0, 1.0, -1.0), (0.0, 3.1, 1.0), (0.1951, 0.9808, -1.0), (0.6049, 3.041, 1.0), (0.3827, 0.9239, -1.0), (1.186, 2.864, 1.0), (0.5556, 0.8315, -1.0), (1.722, 2.578, 1.0), (0.7071, 0.7071, -1.0), (2.192, 2.192, 1.0), (0.8315, 0.5556, -1.0), (2.578, 1.722, 1.0), (0.9239, 0.3827, -1.0), (2.864, 1.186, 1.0), (0.9808, 0.1951, -1.0), (3.041, 0.6049, 1.0), (1.0, -4.371e-08, -1.0), (3.1, 8.66e-07, 1.0), (0.9808, -0.1951, -1.0), (3.041, -0.6049, 1.0), (0.9239, -0.3827, -1.0), (2.864, -1.186, 1.0), (0.8315, -0.5556, -1.0), (2.578, -1.722, 1.0), (0.7071, -0.7071, -1.0), (2.192, -2.192, 1.0), (0.5556, -0.8315, -1.0), (1.722, -2.578, 1.0), (0.3827, -0.9239, -1.0), (1.186, -2.864, 1.0), (0.1951, -0.9808, -1.0), (0.6049, -3.041, 1.0), (-8.742e-08, -1.0, -1.0), (-2.71e-07, -3.1, 1.0), (-0.1951, -0.9808, -1.0), (-0.6049, -3.041, 1.0), (-0.3827, -0.9239, -1.0), (-1.186, -2.864, 1.0), (-0.5556, -0.8315, -1.0), (-1.722, -2.578, 1.0), (-0.7071, -0.7071, -1.0), (-2.192, -2.192, 1.0), (-0.8315, -0.5556, -1.0), (-2.578, -1.722, 1.0), (-0.9239, -0.3827, -1.0), (-2.864, -1.186, 1.0), (-0.9808, -0.1951, -1.0), (-3.041, -0.6049, 1.0), (-1.0, 1.192e-08, -1.0), (-3.1, 1.039e-06, 1.0), (-0.9808, 0.1951, -1.0), (-3.041, 0.6049, 1.0), (-0.9239, 0.3827, -1.0), (-2.864, 1.186, 1.0), (-0.8315, 0.5556, -1.0), (-2.578, 1.722, 1.0), (-0.7071, 0.7071, -1.0), (-2.192, 2.192, 1.0), (-0.5556, 0.8315, -1.0), (-1.722, 2.578, 1.0), (-0.3827, 0.9239, -1.0), (-1.186, 2.864, 1.0), (-0.1951, 0.9808, -1.0), (-0.6049, 3.041, 1.0)], [], [(0, 1, 3, 2), (2, 3, 5, 4), (4, 5, 7, 6), (6, 7, 9, 8), (8, 9, 11, 10), (10, 11, 13, 12), (12, 13, 15, 14), (14, 15, 17, 16), (16, 17, 19, 18), (18, 19, 21, 20), (20, 21, 23, 22), (22, 23, 25, 24), (24, 25, 27, 26), (26, 27, 29, 28), (28, 29, 31, 30), (30, 31, 33, 32), (32, 33, 35, 34), (34, 35, 37, 36), (36, 37, 39, 38), (38, 39, 41, 40), (40, 41, 43, 42), (42, 43, 45, 44), (44, 45, 47, 46), (46, 47, 49, 48), (48, 49, 51, 50), (50, 51, 53, 52), (52, 53, 55, 54), (54, 55, 57, 56), (56, 57, 59, 58), (58, 59, 61, 60), (3, 1, 63, 61, 59, 57, 55, 53, 51, 49, 47, 45, 43, 41, 39, 37, 35, 33, 31, 29, 27, 25, 23, 21, 19, 17, 15, 13, 11, 9, 7, 5), (60, 61, 63, 62), (62, 63, 1, 0), (0, 2, 4, 6, 8, 10, 12, 14, 16, 18, 20, 22, 24, 26, 28, 30, 32, 34, 36, 38, 40, 42, 44, 46, 48, 50, 52, 54, 56, 58, 60, 62)])
_uv = me_cylinder_002.uv_layers.new(name='UVMap')
_uv.uv.foreach_set('vector', [1.0, 0.5, 1.0, 1.0, 0.9688, 1.0, 0.9688, 0.5, 0.9688, 0.5, 0.9688, 1.0, 0.9375, 1.0, 0.9375, 0.5, 0.9375, 0.5, 0.9375, 1.0, 0.9062, 1.0, 0.9062, 0.5, 0.9062, 0.5, 0.9062, 1.0, 0.875, 1.0, 0.875, 0.5, 0.875, 0.5, 0.875, 1.0, 0.8438, 1.0, 0.8438, 0.5, 0.8438, 0.5, 0.8438, 1.0, 0.8125, 1.0, 0.8125, 0.5, 0.8125, 0.5, 0.8125, 1.0, 0.7812, 1.0, 0.7812, 0.5, 0.7812, 0.5, 0.7812, 1.0, 0.75, 1.0, 0.75, 0.5, 0.75, 0.5, 0.75, 1.0, 0.7188, 1.0, 0.7188, 0.5, 0.7188, 0.5, 0.7188, 1.0, 0.6875, 1.0, 0.6875, 0.5, 0.6875, 0.5, 0.6875, 1.0, 0.6562, 1.0, 0.6562, 0.5, 0.6562, 0.5, 0.6562, 1.0, 0.625, 1.0, 0.625, 0.5, 0.625, 0.5, 0.625, 1.0, 0.5938, 1.0, 0.5938, 0.5, 0.5938, 0.5, 0.5938, 1.0, 0.5625, 1.0, 0.5625, 0.5, 0.5625, 0.5, 0.5625, 1.0, 0.5312, 1.0, 0.5312, 0.5, 0.5312, 0.5, 0.5312, 1.0, 0.5, 1.0, 0.5, 0.5, 0.5, 0.5, 0.5, 1.0, 0.4688, 1.0, 0.4688, 0.5, 0.4688, 0.5, 0.4688, 1.0, 0.4375, 1.0, 0.4375, 0.5, 0.4375, 0.5, 0.4375, 1.0, 0.4062, 1.0, 0.4062, 0.5, 0.4062, 0.5, 0.4062, 1.0, 0.375, 1.0, 0.375, 0.5, 0.375, 0.5, 0.375, 1.0, 0.3438, 1.0, 0.3438, 0.5, 0.3438, 0.5, 0.3438, 1.0, 0.3125, 1.0, 0.3125, 0.5, 0.3125, 0.5, 0.3125, 1.0, 0.2812, 1.0, 0.2812, 0.5, 0.2812, 0.5, 0.2812, 1.0, 0.25, 1.0, 0.25, 0.5, 0.25, 0.5, 0.25, 1.0, 0.2188, 1.0, 0.2188, 0.5, 0.2188, 0.5, 0.2188, 1.0, 0.1875, 1.0, 0.1875, 0.5, 0.1875, 0.5, 0.1875, 1.0, 0.1562, 1.0, 0.1562, 0.5, 0.1562, 0.5, 0.1562, 1.0, 0.125, 1.0, 0.125, 0.5, 0.125, 0.5, 0.125, 1.0, 0.09375, 1.0, 0.09375, 0.5, 0.09375, 0.5, 0.09375, 1.0, 0.0625, 1.0, 0.0625, 0.5, 0.2968, 0.4854, 0.25, 0.49, 0.2032, 0.4854, 0.1582, 0.4717, 0.1167, 0.4496, 0.08029, 0.4197, 0.05045, 0.3833, 0.02827, 0.3418, 0.01461, 0.2968, 0.01, 0.25, 0.01461, 0.2032, 0.02827, 0.1582, 0.05045, 0.1167, 0.08029, 0.08029, 0.1167, 0.05045, 0.1582, 0.02827, 0.2032, 0.01461, 0.25, 0.01, 0.2968, 0.01461, 0.3418, 0.02827, 0.3833, 0.05045, 0.4197, 0.08029, 0.4496, 0.1167, 0.4717, 0.1582, 0.4854, 0.2032, 0.49, 0.25, 0.4854, 0.2968, 0.4717, 0.3418, 0.4496, 0.3833, 0.4197, 0.4197, 0.3833, 0.4496, 0.3418, 0.4717, 0.0625, 0.5, 0.0625, 1.0, 0.03125, 1.0, 0.03125, 0.5, 0.03125, 0.5, 0.03125, 1.0, 0.0, 1.0, 0.0, 0.5, 0.75, 0.49, 0.7968, 0.4854, 0.8418, 0.4717, 0.8833, 0.4496, 0.9197, 0.4197, 0.9496, 0.3833, 0.9717, 0.3418, 0.9854, 0.2968, 0.99, 0.25, 0.9854, 0.2032, 0.9717, 0.1582, 0.9496, 0.1167, 0.9197, 0.08029, 0.8833, 0.05045, 0.8418, 0.02827, 0.7968, 0.01461, 0.75, 0.01, 0.7032, 0.01461, 0.6582, 0.02827, 0.6167, 0.05045, 0.5803, 0.08029, 0.5504, 0.1167, 0.5283, 0.1582, 0.5146, 0.2032, 0.51, 0.25, 0.5146, 0.2968, 0.5283, 0.3418, 0.5504, 0.3833, 0.5803, 0.4197, 0.6167, 0.4496, 0.6582, 0.4717, 0.7032, 0.4854])
me_cylinder_002.use_remesh_fix_poles = True
me_cylinder_002.use_remesh_preserve_attributes = False
me_cylinder_002.update()
arm_armature = bpy.data.armatures.new('Armature')  # bones are not reproduced

# ---- objects
ob_body = bpy.data.objects.new('Body', me_icosphere)
ob_eye_r = bpy.data.objects.new('Eye_R', me_icosphere_001)
ob_eye_l = bpy.data.objects.new('Eye_L', me_icosphere_002)
ob_armature = bpy.data.objects.new('Armature', arm_armature)
ob_ll1a = bpy.data.objects.new('LL1A', me_cone_004)
ob_ll1b = bpy.data.objects.new('LL1B', me_cylinder_003)
ob_ll2a = bpy.data.objects.new('LL2A', me_cone_005)
ob_ll2b = bpy.data.objects.new('LL2B', me_cylinder_004)
ob_ll3a = bpy.data.objects.new('LL3A', me_cone_006)
ob_ll3b = bpy.data.objects.new('LL3B', me_cylinder_005)
ob_lr1a = bpy.data.objects.new('LR1A', me_cone)
ob_lr1b = bpy.data.objects.new('LR1B', me_cylinder)
ob_lr2a = bpy.data.objects.new('LR2A', me_cone_002)
ob_lr2b = bpy.data.objects.new('LR2B', me_cylinder_001)
ob_lr3a = bpy.data.objects.new('LR3A', me_cone_003)
ob_lr3b = bpy.data.objects.new('LR3B', me_cylinder_002)

# ---- transforms, parenting, visibility, modifiers, constraints
ob_body.parent = ob_armature
ob_body.matrix_parent_inverse = Matrix(((4.524, -0.0, 0.0, 0.0), (0.0, -4.524, 4.634e-08, -0.8584), (-0.0, 1.818e-14, -4.524, 0.9619), (0.0, 0.0, -0.0, 1.0)))
ob_body.location = (0.0, 0.0, 0.2106)
ob_body.scale = (0.3073, 0.3073, 0.2091)
ob_eye_r.parent = ob_armature
ob_eye_r.matrix_parent_inverse = Matrix(((3.126, 4.311e-07, 3.27, -0.6952), (-3.056, -1.608, 2.922, -1.655), (1.163, -4.228, -1.112, -0.566), (-0.0, 0.0, -0.0, 1.0)))
ob_eye_r.location = (-0.1104, -0.2349, 0.3257)
ob_eye_r.scale = (0.05852, 0.05852, 0.05852)
ob_eye_l.parent = ob_armature
ob_eye_l.matrix_parent_inverse = Matrix(((3.257, -6.036e-07, -3.14, 0.6677), (2.93, -1.628, 3.038, -1.674), (-1.13, -4.221, -1.172, -0.5518), (-0.0, 0.0, -0.0, 1.0)))
ob_eye_l.location = (0.09889, -0.2349, 0.3257)
ob_eye_l.scale = (0.05852, 0.05852, 0.05852)
ob_armature.location = (0.0, 0.2357, 0.2126)
ob_armature.rotation_euler = (1.571, -0.0, 0.0)
ob_armature.scale = (0.221, 0.221, 0.221)
ob_armature.show_in_front = True
ob_ll1a.parent = ob_armature
ob_ll1a.matrix_parent_inverse = Matrix(((2.794, 3.558, -0.03546, -0.3404), (1.055, -0.8716, -4.312, -0.6092), (-3.398, 2.655, -1.368, 1.967), (-0.0, -0.0, 0.0, 1.0)))
ob_ll1a.location = (0.3805, -0.2065, 0.07106)
ob_ll1a.rotation_euler = (3.142, -0.3386, -0.6707)
ob_ll1a.scale = (-0.01794, 0.01794, 0.1226)
ob_ll1b.parent = ob_armature
ob_ll1b.matrix_parent_inverse = Matrix(((1.656, 4.098, 0.9659, -0.01179), (4.063, -1.827, 0.7853, -1.947), (1.101, 0.5801, -4.349, 0.5015), (-0.0, 0.0, 0.0, 1.0)))
ob_ll1b.location = (0.2698, -0.1187, 0.167)
ob_ll1b.rotation_euler = (-0.0, 4.538, -0.6707)
ob_ll1b.scale = (-0.01944, 0.01944, 0.1059)
ob_ll2a.parent = ob_armature
ob_ll2a.matrix_parent_inverse = Matrix(((-0.02623, 4.523, 0.06088, -0.06802), (1.79, 0.06629, -4.154, -0.7577), (-4.155, 6.656e-07, -1.79, 1.995), (-0.0, -0.0, -0.0, 1.0)))
ob_ll2a.location = (0.4335, 0.02043, 0.08937)
ob_ll2a.rotation_euler = (3.142, -0.3386, 0.03061)
ob_ll2a.scale = (-0.01794, 0.01794, 0.1226)
ob_ll2b.parent = ob_armature
ob_ll2b.matrix_parent_inverse = Matrix(((7.877e-08, 4.524, -1.346e-07, -0.06617), (4.402, 1.721e-07, 1.043, -1.943), (1.043, 1.645e-07, -4.402, 0.4704), (-0.0, 0.0, 0.0, 1.0)))
ob_ll2b.location = (0.2923, 0.01611, 0.1853)
ob_ll2b.rotation_euler = (-0.0, 4.538, 0.03061)
ob_ll2b.scale = (-0.01944, 0.01944, 0.1059)
ob_ll3a.parent = ob_armature
ob_ll3a.matrix_parent_inverse = Matrix(((-2.998, 3.354, -0.4827, 0.3784), (1.283, 0.5268, -4.306, -0.6015), (-3.136, -2.99, -1.3, 2.181), (0.0, -0.0, 0.0, 1.0)))
ob_ll3a.location = (0.3976, 0.2576, 0.08937)
ob_ll3a.rotation_euler = (3.142, -0.3386, 0.5288)
ob_ll3a.scale = (-0.01794, 0.01794, 0.1226)
ob_ll3b.parent = ob_armature
ob_ll3b.matrix_parent_inverse = Matrix(((-2.075, 3.924, -0.8719, -0.03139), (3.813, 2.232, 0.97, -2.179), (1.272, -0.29, -4.332, 0.4644), (-0.0, -0.0, 0.0, 1.0)))
ob_ll3b.location = (0.2756, 0.1864, 0.1853)
ob_ll3b.rotation_euler = (8.581e-08, 4.538, 0.5288)
ob_ll3b.scale = (-0.01944, 0.01944, 0.1059)
ob_lr1a.parent = ob_armature
ob_lr1a.matrix_parent_inverse = Matrix(((2.838, -3.523, -0.005891, 0.3427), (-1.239, -0.9915, -4.236, -0.6701), (3.298, 2.66, -1.587, 1.922), (-0.0, 0.0, 0.0, 1.0)))
ob_lr1a.location = (-0.3761, -0.2065, 0.07106)
ob_lr1a.rotation_euler = (3.142, 0.3386, 0.6707)
ob_lr1a.scale = (0.01794, 0.01794, 0.1226)
ob_lr1b.parent = ob_armature
ob_lr1b.matrix_parent_inverse = Matrix(((1.797, -4.068, -0.8316, 0.04108), (-3.964, -1.95, 0.9752, -1.907), (-1.235, 0.3413, -4.339, 0.4584), (0.0, 0.0, 0.0, 1.0)))
ob_lr1b.location = (-0.2655, -0.1187, 0.167)
ob_lr1b.rotation_euler = (-0.0, 1.745, 0.6707)
ob_lr1b.scale = (0.01944, 0.01944, 0.1059)
ob_lr2a.parent = ob_armature
ob_lr2a.matrix_parent_inverse = Matrix(((1.702e-06, -4.524, -8.313e-07, 0.06617), (-1.579, 2.749e-07, -4.24, -0.6296), (4.24, 1.848e-06, -1.579, 1.962), (-0.0, 0.0, 0.0, 1.0)))
ob_lr2a.location = (-0.4291, 0.02043, 0.08937)
ob_lr2a.rotation_euler = (3.142, 0.3386, -0.03061)
ob_lr2a.scale = (0.01794, 0.01794, 0.1226)
ob_lr2b.parent = ob_armature
ob_lr2b.matrix_parent_inverse = Matrix(((-4.334e-07, -4.524, -1.961e-06, 0.06617), (-4.393, -1.458e-10, 1.08, -1.922), (-1.08, 2.092e-06, -4.393, 0.4604), (0.0, 0.0, 0.0, 1.0)))
ob_lr2b.location = (-0.288, 0.01611, 0.1853)
ob_lr2b.rotation_euler = (-0.0, 1.745, -0.03061)
ob_lr2b.scale = (0.01944, 0.01944, 0.1059)
ob_lr3a.parent = ob_armature
ob_lr3a.matrix_parent_inverse = Matrix(((-2.978, -3.403, 0.1359, -0.3083), (-1.184, 0.8651, -4.28, -0.6419), (3.193, -2.853, -1.46, 2.146), (0.0, 0.0, 0.0, 1.0)))
ob_lr3a.location = (-0.3932, 0.2576, 0.08937)
ob_lr3a.rotation_euler = (3.142, 0.3386, -0.5288)
ob_lr3a.scale = (0.01794, 0.01794, 0.1226)
ob_lr3b.parent = ob_armature
ob_lr3b.matrix_parent_inverse = Matrix(((-1.879, -4.01, 0.9264, 0.082), (-3.899, 2.06, 1.009, -2.126), (-1.316, -0.3793, -4.311, 0.4704), (0.0, 0.0, -0.0, 1.0)))
ob_lr3b.location = (-0.2713, 0.1864, 0.1853)
ob_lr3b.rotation_euler = (-0.0, 1.745, -0.5288)
ob_lr3b.scale = (0.01944, 0.01944, 0.1059)

# ---- collection membership
col_collection.objects.link(ob_body)
col_collection.objects.link(ob_eye_r)
col_collection.objects.link(ob_eye_l)
col_collection.objects.link(ob_armature)
col_ll.objects.link(ob_ll1a)
col_ll.objects.link(ob_ll1b)
col_ll.objects.link(ob_ll2a)
col_ll.objects.link(ob_ll2b)
col_ll.objects.link(ob_ll3a)
col_ll.objects.link(ob_ll3b)
col_lr.objects.link(ob_lr1a)
col_lr.objects.link(ob_lr1b)
col_lr.objects.link(ob_lr2a)
col_lr.objects.link(ob_lr2b)
col_lr.objects.link(ob_lr3a)
col_lr.objects.link(ob_lr3b)

# ---- scene / render settings (as saved in the file)
scene.frame_start = 1; scene.frame_end = 250; scene.frame_set(109)
scene.render.engine = 'BLENDER_EEVEE_NEXT'
scene.cycles.use_denoising = False
scene.cycles.samples = 128
scene.cycles.sampling_pattern = 'TABULATED_SOBOL'
scene.cycles.use_adaptive_sampling = False
scene.cycles.use_light_tree = False
scene.view_settings.view_transform = 'Filmic'
bpy.context.view_layer.update()

# ---- added for rendering (the .blend has no active camera and no usable light): camera, sun
cam_auto = bpy.data.cameras.new('AutoCamera')
cam_auto.lens = 50.0
cam_auto.sensor_width = 36.0
cam_auto.clip_end = 1000.0
ob_auto_camera = bpy.data.objects.new('AutoCamera', cam_auto)
scene.collection.objects.link(ob_auto_camera)
ob_auto_camera.location = (1.16496, -1.39532, 1.1263)
ob_auto_camera.rotation_euler = (1.09748, -7.21219e-08, 0.694738)
scene.camera = ob_auto_camera
light_auto_sun = bpy.data.lights.new('AutoSun', 'SUN')
light_auto_sun.energy = 3.0
light_auto_sun.angle = 0.0523599
ob_auto_sun = bpy.data.objects.new('AutoSun', light_auto_sun)
scene.collection.objects.link(ob_auto_sun)
ob_auto_sun.rotation_euler = (0.872665, 0.174533, 0.523599)
bpy.context.view_layer.update()
